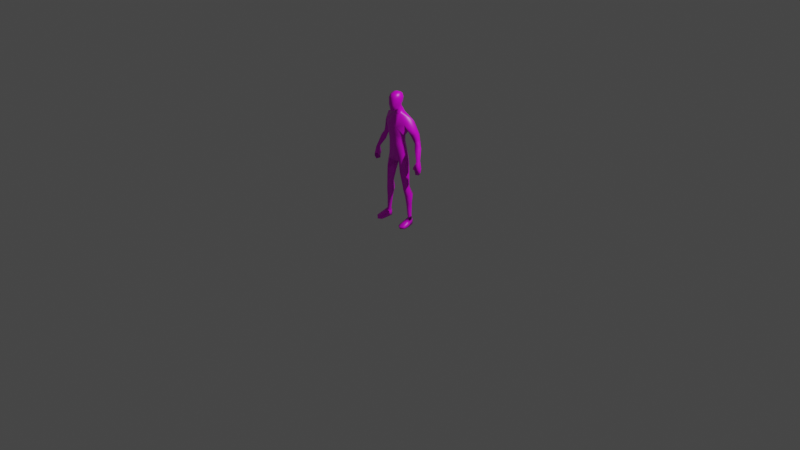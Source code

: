 # Source: agent3d-uv-map.blend  (saved by Blender 2.83.19; exported with 4.5.12 LTS)
import bpy
from mathutils import Matrix  # noqa: F401  (used for matrix-valued properties, if any)

bpy.ops.wm.read_factory_settings(use_empty=True)
scene = bpy.context.scene
scene.name = 'Scene'

# ---- collections
col_collection = bpy.data.collections.new('Collection'); scene.collection.children.link(col_collection)

# ---- images (referenced by path relative to the original .blend; pixels are not part of the script)
import os
ASSET_DIR = os.environ.get("B2B_ASSET_DIR", "")  # directory of the original .blend (textures are referenced by path, not embedded)
HERE = os.path.dirname(os.path.abspath(__file__))  # packed textures are extracted next to this script under _unpacked/

def load_image(name, relpath, width, height, colorspace="sRGB"):
    """Load a texture the original file referenced (path relative to the .blend, or extracted next to this script)."""
    p = next((c for c in (os.path.join(HERE, relpath), os.path.join(ASSET_DIR, relpath)) if relpath and os.path.exists(c)), "")
    if p:
        img = bpy.data.images.load(p, check_existing=True)
        img.name = name
    else:  # same state as the original file: an image datablock whose file is absent (Cycles renders it pink)
        img = bpy.data.images.new(name, width, height)
        img.source = "FILE"
        img.filepath = "//" + (relpath or name)
    img.colorspace_settings.name = colorspace
    return img
img_blender = load_image('Blender', 'Blender', 1024, 1024, 'sRGB')

# ---- materials (node trees are filled in below, after node groups)
mat_material_001 = bpy.data.materials.new('Material.001')
mat_material_001.use_transparent_shadow = False

# ---- material node trees
mat_material_001.use_nodes = True; mat_material_001.node_tree.nodes.clear()
_N = mat_material_001.node_tree.nodes; _L = mat_material_001.node_tree.links
n0 = _N.new('ShaderNodeBsdfPrincipled'); n0.name = 'Principled BSDF'; n0.location = (10, 300)
n0.distribution = 'GGX'
n0.subsurface_method = 'BURLEY'
n0.inputs[2].default_value = 0.4
n0.inputs[3].default_value = 1.45
n0.inputs[27].default_value = (0.0, 0.0, 0.0, 1.0)
n0.inputs[28].default_value = 1.0
n1 = _N.new('ShaderNodeOutputMaterial'); n1.name = 'Material Output'; n1.location = (300, 300)
n2 = _N.new('ShaderNodeTexImage'); n2.name = 'Image Texture'; n2.location = (-300, 600)
n2.image = img_blender
_L.new(n0.outputs[0], n1.inputs[0])
_L.new(n2.outputs[0], n0.inputs[0])
n1.is_active_output = True

# ---- world
world_world = bpy.data.worlds.new('World'); scene.world = world_world
world_world.use_nodes = True; world_world.node_tree.nodes.clear()
_N = world_world.node_tree.nodes; _L = world_world.node_tree.links
n0 = _N.new('ShaderNodeOutputWorld'); n0.name = 'World Output'; n0.location = (300, 300)
n1 = _N.new('ShaderNodeBackground'); n1.name = 'Background'; n1.location = (10, 300)
n1.inputs[0].default_value = (0.05088, 0.05088, 0.05088, 1.0)
_L.new(n1.outputs[0], n0.inputs[0])
n0.is_active_output = True
world_world.color = (0.05088, 0.05088, 0.05088)
world_world.use_sun_shadow = False
world_world.sun_shadow_jitter_overblur = 0.0

# ---- cameras
cam_camera = bpy.data.cameras.new('Camera')
cam_camera.clip_end = 100.0
cam_camera.ortho_scale = 7.314

# ---- lights
light_light = bpy.data.lights.new('Light', 'POINT')
light_light.transmission_factor = 0.0
light_light.energy = 1000.0
light_light.shadow_soft_size = 0.1
light_light.shadow_maximum_resolution = 0.006
light_light.use_absolute_resolution = True

# ---- meshes
me_cube_001_cube_003 = bpy.data.meshes.new('Cube.001_Cube.003')
me_cube_001_cube_003.from_pydata([(0.1221, 0.9959, -0.01768), (0.1826, 0.9552, 0.01573), (0.1312, 1.063, 0.05378), (0.04743, 1.001, -0.06749), (0.0, 1.171, -0.04278), (0.119, 1.062, -0.09085), (0.1251, -0.003485, -0.01462), (0.1506, -0.003485, -0.04511), (0.1736, -0.003485, -0.01368), (0.04296, 0.94, -0.04432), (0.1127, 0.94, 0.03544), (0.04425, 1.153, 0.03844), (0.04743, 1.035, 0.09066), (0.04425, 1.166, -0.03146), (0.1676, 1.12, -0.01624), (0.1463, 0.09427, -0.03303), (0.09874, 0.2169, -0.002503), (0.1368, 0.221, -0.0488), (0.0, 0.6621, -0.06749), (0.06521, 0.673, -0.06749), (0.0, 0.6396, 0.004865), (0.06521, 0.673, 0.06749), (0.0, 0.6621, 0.06749), (-0.307, 0.718, 0.01537), (-0.2875, 0.7201, -0.008425), (-0.2874, 0.7105, -0.01178), (0.2682, 0.7141, 0.02032), (0.2874, 0.7105, -0.01178), (0.2648, 0.7056, 0.02132), (0.2616, 0.6564, 0.02563), (0.2886, 0.6425, -0.02633), (0.2851, 0.6475, 0.06825), (0.2811, 0.5856, -0.005328), (0.3003, 0.581, 0.01924), (0.2802, 0.5897, 0.0492), (0.2674, 0.6556, 0.03952), (0.2845, 0.7131, 0.04847), (0.2539, 0.6615, 0.05204), (0.2462, 0.6596, 0.04152), (-0.1887, 0.952, -0.09404), (-0.1221, 0.9959, -0.01768), (-0.1503, 0.9323, -0.03374), (0.04478, 1.276, -0.006071), (0.05638, 1.256, 0.04294), (0.03656, 1.241, 0.007359), (0.2184, 0.8822, -0.002184), (0.2384, 0.9157, -0.0433), (0.2085, 0.9025, 0.002792), (0.0, 1.284, -0.03719), (-0.04004, 1.315, -0.0195), (0.0, 1.315, -0.0394), (0.124, -0.006158, 0.1232), (0.1992, -0.006158, 0.1155), (0.1636, -0.006158, 0.1457), (0.08896, 0.5637, -0.05703), (0.1323, 0.6925, 0.007081), (0.1501, 0.5769, 0.01623), (0.2081, 0.8135, -0.01687), (0.1957, 0.8689, -0.03551), (0.1602, 0.03843, 0.0757), (0.1991, 0.01673, 0.1166), (0.1959, 0.03404, 0.05833), (-0.04041, 1.204, -0.01205), (-0.04425, 1.166, -0.03146), (-0.03585, 1.348, 0.08184), (0.0, 1.376, 0.03324), (-0.04533, 1.361, 0.03324), (0.1534, 0.4089, 0.01585), (0.1118, 0.4165, -0.03429), (0.1538, 0.4224, 0.01648), (0.1736, 0.04414, -0.01149), (0.1736, 0.07048, -0.001611), (0.1529, 0.3953, 0.01522), (0.1132, 0.4022, 0.05666), (0.1146, 0.3878, 0.05572), (0.1503, 0.9323, -0.03374), (0.2848, 0.7222, 0.04391), (0.307, 0.718, 0.01537), (0.3041, 0.7283, 0.01516), (0.2483, 0.6354, 0.05145), (0.2512, 0.6335, 0.03502), (0.261, 0.6342, 0.04279), (0.07925, 0.2905, -0.002175), (0.1306, 0.3051, -0.06585), (0.2921, 0.613, -0.01669), (-0.2081, 0.8135, -0.01687), (-0.2682, 0.7141, 0.02032), (-0.01803, 1.188, 0.09748), (0.01803, 1.188, 0.09748), (0.0, 1.188, 0.1069), (0.1132, 0.4022, -0.03454), (0.1769, 0.3183, -0.000806), (0.1146, 0.3878, -0.03478), (-0.2848, 0.7222, 0.04391), (-0.3041, 0.7283, 0.01516), (0.2409, 0.8291, 0.02042), (-0.06521, 0.673, 0.06749), (-0.1038, 0.8516, 0.03123), (-0.1323, 0.6925, 0.007081), (-0.213, 0.8997, -0.08111), (-0.1831, 0.8865, -0.03502), (-0.2085, 0.9025, 0.002792), (-0.2209, 0.9749, -0.04458), (-0.2384, 0.9157, -0.0433), (0.08896, 0.5637, 0.07557), (0.1506, 0.06683, 0.02385), (0.1693, 0.09792, -0.001611), (0.1463, 0.09427, 0.02385), (-0.1118, 0.4165, -0.03429), (-0.1501, 0.5769, 0.01623), (-0.08896, 0.5637, -0.05703), (0.0, 1.001, -0.06749), (0.1208, -0.003485, 0.0622), (0.196, -0.003485, 0.05451), (0.1251, 0.06278, -0.002544), (0.1251, 0.03644, -0.01242), (0.1206, 0.03305, 0.06602), (-0.04296, 0.94, 0.09066), (-0.03849, 0.8516, 0.08645), (0.0, 0.8516, -0.04853), (-0.06521, 0.673, -0.06749), (-0.03849, 0.8516, -0.04853), (0.1306, 0.3051, 0.04284), (0.0721, 0.3795, 0.01373), (-0.1636, -0.006158, 0.1457), (-0.1991, 0.01673, 0.1166), (-0.1992, -0.006158, 0.1155), (-0.1506, 0.06683, -0.03303), (-0.1693, 0.09792, -0.001611), (-0.1463, 0.09427, -0.03303), (0.2899, 0.6185, 0.06133), (0.3216, 0.6474, 0.01629), (0.1368, 0.221, 0.03157), (0.1831, 0.8865, -0.03502), (0.03585, 1.348, 0.08184), (0.0, 1.315, 0.1107), (0.04004, 1.315, 0.09702), (-0.1118, 0.4165, 0.0576), (-0.1534, 0.4089, 0.01585), (-0.1132, 0.4022, 0.05666), (0.03849, 0.8516, -0.04853), (0.1038, 0.8516, 0.03123), (0.0, 0.8516, 0.08645), (-0.1826, 0.9552, 0.01573), (-0.2184, 0.8822, -0.002184), (0.03585, 1.351, -0.01002), (0.04533, 1.361, 0.03324), (0.04296, 0.94, 0.09066), (0.03849, 0.8516, 0.08645), (-0.0721, 0.3795, 0.01373), (-0.1132, 0.4022, -0.03454), (-0.06863, 0.3947, 0.01435), (-0.2461, 0.825, -0.06233), (-0.2451, 0.8929, -0.04281), (-0.2224, 0.8796, -0.07613), (0.243, 0.6341, 0.04418), (-0.1306, 0.3051, 0.04284), (-0.1529, 0.3953, 0.01522), (-0.1769, 0.3183, -0.000806), (0.0, 0.94, -0.04432), (0.06517, 0.41, 0.01497), (0.06863, 0.3947, 0.01435), (0.3201, 0.6122, 0.01847), (-0.02656, 0.542, 0.01405), (-0.08896, 0.5637, 0.07557), (0.02656, 0.542, 0.01405), (-0.06517, 0.41, 0.01497), (0.0, 1.167, 0.05573), (-0.04425, 1.153, 0.03844), (0.0, 1.148, 0.04976), (-0.3216, 0.6474, 0.01629), (-0.2845, 0.7131, 0.04847), (-0.04478, 1.276, -0.006071), (0.0, 1.258, -0.01527), (-0.03656, 1.241, 0.007359), (0.1506, 0.06683, -0.03303), (0.1506, 0.04049, -0.04291), (-0.2409, 0.8291, 0.02042), (0.2209, 0.9749, -0.04458), (0.0, 1.356, -0.0195), (0.04004, 1.315, -0.0195), (-0.2483, 0.6354, 0.05145), (-0.2462, 0.6596, 0.04152), (-0.2539, 0.6615, 0.05204), (-0.1957, 0.8689, -0.03551), (-0.196, -0.003485, 0.05451), (-0.1736, 0.04414, -0.01149), (-0.1736, -0.003485, -0.01368), (-0.1239, 0.01574, 0.1243), (-0.1634, 0.01472, 0.1467), (-0.1208, 0.09022, -0.002544), (-0.1506, 0.06683, 0.02385), (-0.1251, 0.06278, -0.002544), (0.1634, 0.01472, 0.1467), (0.1239, 0.01574, 0.1243), (0.1711, 0.2248, -0.001521), (0.03395, 1.246, 0.1021), (-0.0365, 1.207, 0.04274), (-0.04037, 1.18, 0.04059), (0.0, 1.244, 0.1136), (-0.1711, 0.2248, -0.001521), (-0.1306, 0.3051, -0.06585), (-0.1368, 0.221, -0.0488), (-0.1368, 0.221, 0.03157), (0.0, 1.035, 0.09066), (0.0, 0.94, 0.09066), (0.2461, 0.825, -0.06233), (0.2224, 0.8796, -0.07613), (-0.1602, 0.03843, 0.0757), (0.1208, 0.09022, -0.002544), (-0.2886, 0.6425, -0.02633), (0.0, 1.214, -0.02902), (0.04041, 1.204, -0.01205), (-0.03395, 1.246, 0.1021), (-0.05638, 1.256, 0.04294), (-0.2802, 0.5897, 0.0492), (-0.3201, 0.6122, 0.01847), (-0.3003, 0.581, 0.01924), (-0.04743, 1.035, 0.09066), (-0.1127, 0.94, 0.03544), (0.1118, 0.4165, 0.0576), (-0.1208, -0.003485, 0.0622), (-0.124, -0.006158, 0.1232), (0.0, 1.187, 0.06171), (0.0365, 1.207, 0.04274), (-0.05993, 1.315, 0.03324), (-0.03585, 1.351, -0.01002), (0.04037, 1.18, 0.04059), (0.2875, 0.7201, -0.008425), (-0.1146, 0.3878, 0.05572), (-0.1312, 1.063, 0.05378), (-0.04743, 1.001, -0.06749), (-0.1251, -0.003485, -0.01462), (-0.1506, -0.003485, -0.04511), (-0.119, 1.062, -0.09085), (-0.1676, 1.12, -0.01624), (-0.09874, 0.2169, -0.002503), (-0.2648, 0.7056, 0.02132), (-0.2616, 0.6564, 0.02563), (-0.2851, 0.6475, 0.06825), (-0.2811, 0.5856, -0.005328), (-0.2674, 0.6556, 0.03952), (0.1887, 0.952, -0.09404), (-0.04296, 0.94, -0.04432), (-0.1959, 0.03404, 0.05833), (-0.1736, 0.07048, -0.001611), (0.2789, 0.8407, -0.02504), (-0.2512, 0.6335, 0.03502), (-0.261, 0.6342, 0.04279), (0.213, 0.8997, -0.08111), (-0.2921, 0.613, -0.01669), (-0.2899, 0.6185, 0.06133), (-0.2789, 0.8407, -0.02504), (-0.1206, 0.03305, 0.06602), (-0.1146, 0.3878, -0.03478), (-0.1251, 0.03644, -0.01242), (-0.07925, 0.2905, -0.002175), (-0.1463, 0.09427, 0.02385), (-0.04004, 1.315, 0.09702), (0.2451, 0.8929, -0.04281), (-0.1506, 0.04049, -0.04291), (0.05993, 1.315, 0.03324), (-0.1538, 0.4224, 0.01648), (0.0, 1.356, 0.09083), (-0.243, 0.6341, 0.04418)], [], [(0, 1, 2), (3, 4, 5), (6, 7, 8), (9, 0, 10), (11, 12, 2), (5, 13, 14), (15, 16, 17), (10, 0, 2), (18, 19, 20), (20, 21, 22), (0, 3, 5), (23, 24, 25), (26, 27, 28), (29, 30, 31), (32, 33, 34), (35, 29, 31), (36, 37, 31), (29, 38, 28), (39, 40, 41), (42, 43, 44), (37, 35, 31), (45, 46, 47), (48, 49, 50), (51, 52, 53), (54, 55, 56), (57, 45, 58), (59, 60, 61), (62, 4, 63), (64, 65, 66), (67, 68, 69), (61, 70, 71), (72, 73, 74), (0, 75, 1), (76, 77, 78), (79, 80, 81), (17, 82, 83), (34, 84, 32), (24, 85, 86), (87, 88, 89), (72, 90, 67), (91, 92, 72), (23, 93, 94), (78, 95, 76), (96, 97, 98), (99, 41, 100), (101, 102, 103), (56, 21, 104), (105, 106, 107), (108, 109, 110), (9, 111, 3), (52, 112, 113), (54, 20, 19), (114, 71, 105), (115, 112, 116), (117, 97, 118), (119, 120, 121), (122, 123, 82), (124, 125, 126), (112, 8, 113), (127, 128, 129), (130, 131, 31), (132, 82, 16), (106, 132, 107), (17, 106, 15), (45, 133, 58), (134, 135, 136), (137, 138, 139), (55, 140, 141), (21, 142, 22), (101, 41, 143), (144, 100, 101), (145, 65, 146), (141, 147, 148), (149, 150, 151), (152, 153, 154), (38, 80, 155), (156, 157, 158), (140, 159, 9), (73, 160, 161), (84, 131, 162), (137, 163, 164), (68, 165, 54), (105, 61, 71), (29, 27, 30), (139, 166, 137), (167, 168, 169), (170, 171, 23), (28, 37, 36), (172, 173, 174), (12, 10, 2), (26, 95, 57), (115, 175, 176), (85, 144, 177), (178, 2, 1), (36, 26, 28), (179, 180, 50), (181, 182, 183), (154, 100, 184), (185, 186, 187), (124, 188, 189), (190, 191, 192), (193, 59, 194), (105, 114, 116), (153, 99, 154), (195, 122, 132), (43, 136, 196), (197, 62, 198), (196, 135, 199), (151, 108, 166), (200, 201, 202), (156, 200, 203), (115, 7, 6), (59, 116, 194), (74, 161, 123), (204, 117, 205), (206, 58, 207), (5, 4, 13), (189, 208, 125), (70, 175, 71), (12, 169, 204), (107, 16, 209), (20, 164, 163), (141, 9, 10), (82, 92, 83), (170, 25, 210), (37, 81, 35), (14, 11, 2), (211, 44, 212), (197, 213, 214), (215, 216, 217), (218, 219, 117), (69, 104, 220), (221, 188, 222), (223, 224, 88), (225, 226, 49), (48, 180, 42), (13, 227, 11), (224, 196, 88), (44, 43, 224), (228, 57, 206), (156, 149, 229), (4, 212, 13), (40, 230, 143), (231, 4, 111), (232, 187, 233), (42, 173, 48), (168, 230, 218), (234, 235, 63), (129, 236, 190), (219, 230, 40), (18, 20, 120), (20, 22, 96), (40, 234, 231), (228, 77, 27), (25, 86, 237), (238, 239, 210), (240, 215, 217), (241, 239, 238), (171, 239, 183), (238, 237, 182), (242, 0, 5), (40, 243, 219), (183, 239, 241), (144, 103, 153), (244, 191, 245), (222, 124, 126), (110, 98, 120), (198, 63, 168), (208, 244, 125), (246, 45, 95), (65, 134, 146), (138, 108, 150), (186, 244, 245), (139, 157, 229), (40, 143, 41), (86, 171, 237), (247, 181, 248), (207, 133, 249), (215, 250, 251), (24, 252, 152), (178, 5, 14), (191, 208, 253), (157, 150, 254), (252, 144, 153), (210, 251, 250), (94, 177, 252), (21, 141, 148), (249, 75, 242), (47, 178, 1), (242, 46, 249), (191, 128, 245), (68, 56, 69), (121, 159, 119), (205, 118, 142), (110, 20, 163), (245, 192, 191), (233, 255, 232), (243, 111, 159), (19, 119, 140), (217, 250, 240), (53, 60, 193), (230, 102, 143), (175, 106, 71), (251, 170, 216), (203, 256, 156), (203, 128, 257), (128, 202, 129), (103, 39, 99), (135, 64, 258), (67, 220, 73), (98, 121, 120), (142, 96, 22), (47, 75, 133), (109, 96, 98), (226, 65, 179), (126, 221, 222), (123, 90, 92), (206, 259, 246), (238, 25, 237), (122, 72, 74), (205, 148, 147), (187, 260, 233), (221, 187, 232), (220, 165, 160), (108, 163, 166), (102, 234, 39), (182, 247, 238), (8, 176, 70), (11, 167, 169), (131, 36, 31), (183, 237, 171), (235, 168, 63), (225, 64, 66), (86, 177, 93), (255, 127, 192), (88, 199, 89), (250, 170, 210), (130, 30, 84), (49, 179, 50), (79, 38, 155), (202, 256, 236), (113, 70, 61), (53, 194, 51), (105, 209, 114), (81, 29, 35), (191, 253, 192), (249, 259, 207), (113, 60, 52), (214, 258, 225), (212, 224, 227), (213, 135, 258), (161, 68, 90), (83, 195, 17), (125, 185, 126), (255, 221, 232), (208, 188, 253), (229, 151, 139), (204, 147, 12), (152, 184, 85), (234, 63, 4), (238, 248, 241), (186, 127, 260), (218, 169, 168), (257, 236, 203), (104, 20, 165), (97, 243, 121), (256, 254, 149), (131, 27, 77), (248, 183, 241), (172, 225, 49), (174, 211, 62), (223, 198, 167), (34, 162, 130), (261, 134, 136), (164, 262, 137), (194, 112, 51), (223, 87, 197), (145, 261, 180), (87, 199, 213), (227, 223, 167), (214, 172, 174), (228, 246, 78), (84, 33, 32), (158, 254, 201), (3, 111, 4), (105, 116, 59), (116, 114, 115), (42, 180, 261), (231, 234, 4), (255, 192, 253), (174, 197, 214), (114, 15, 175), (192, 129, 190), (9, 3, 0), (15, 209, 16), (23, 94, 24), (26, 228, 27), (39, 234, 40), (42, 261, 43), (45, 259, 46), (48, 172, 49), (54, 19, 55), (57, 95, 45), (62, 211, 4), (64, 263, 65), (67, 90, 68), (72, 67, 73), (76, 36, 77), (79, 155, 80), (17, 16, 82), (34, 130, 84), (24, 152, 85), (87, 223, 88), (72, 92, 90), (91, 83, 92), (23, 171, 93), (78, 246, 95), (96, 118, 97), (99, 39, 41), (101, 143, 102), (56, 55, 21), (105, 71, 106), (108, 262, 109), (9, 159, 111), (52, 51, 112), (54, 165, 20), (114, 175, 71), (115, 6, 112), (117, 219, 97), (119, 18, 120), (122, 74, 123), (124, 189, 125), (112, 6, 8), (127, 245, 128), (130, 162, 131), (132, 122, 82), (106, 195, 132), (17, 195, 106), (45, 47, 133), (134, 263, 135), (137, 262, 138), (55, 19, 140), (21, 148, 142), (101, 100, 41), (144, 184, 100), (145, 179, 65), (141, 10, 147), (149, 254, 150), (152, 252, 153), (38, 29, 80), (156, 229, 157), (140, 119, 159), (73, 220, 160), (84, 30, 131), (137, 166, 163), (68, 160, 165), (105, 59, 61), (29, 28, 27), (139, 151, 166), (167, 198, 168), (170, 239, 171), (28, 38, 37), (172, 48, 173), (12, 147, 10), (26, 76, 95), (115, 114, 175), (85, 184, 144), (178, 14, 2), (36, 76, 26), (179, 145, 180), (181, 264, 182), (154, 99, 100), (185, 244, 186), (124, 222, 188), (190, 257, 191), (193, 60, 59), (153, 103, 99), (195, 91, 122), (43, 261, 136), (197, 174, 62), (196, 136, 135), (151, 150, 108), (200, 158, 201), (156, 158, 200), (115, 176, 7), (74, 73, 161), (204, 218, 117), (206, 57, 58), (189, 188, 208), (70, 176, 175), (12, 11, 169), (107, 132, 16), (20, 96, 164), (141, 140, 9), (82, 123, 92), (170, 23, 25), (37, 79, 81), (14, 13, 11), (211, 173, 44), (197, 87, 213), (215, 251, 216), (218, 230, 219), (69, 56, 104), (221, 253, 188), (225, 66, 226), (48, 50, 180), (13, 212, 227), (224, 43, 196), (228, 26, 57), (156, 256, 149), (4, 211, 212), (42, 44, 173), (129, 202, 236), (228, 78, 77), (25, 24, 86), (242, 75, 0), (40, 231, 243), (144, 101, 103), (244, 208, 191), (110, 109, 98), (198, 62, 63), (246, 259, 45), (65, 263, 134), (138, 262, 108), (139, 138, 157), (86, 93, 171), (247, 264, 181), (207, 58, 133), (215, 240, 250), (24, 94, 252), (178, 242, 5), (157, 138, 150), (252, 177, 144), (210, 239, 251), (94, 93, 177), (21, 55, 141), (249, 133, 75), (47, 46, 178), (242, 178, 46), (191, 257, 128), (68, 54, 56), (121, 243, 159), (205, 117, 118), (110, 120, 20), (245, 127, 192), (233, 260, 255), (243, 231, 111), (19, 18, 119), (217, 216, 250), (53, 52, 60), (230, 235, 102), (175, 15, 106), (251, 239, 170), (203, 236, 256), (203, 200, 128), (128, 200, 202), (103, 102, 39), (135, 263, 64), (67, 69, 220), (98, 97, 121), (142, 118, 96), (47, 1, 75), (109, 164, 96), (226, 66, 65), (126, 185, 221), (123, 161, 90), (206, 207, 259), (238, 210, 25), (122, 91, 72), (205, 142, 148), (187, 186, 260), (221, 185, 187), (220, 104, 165), (108, 110, 163), (102, 235, 234), (182, 264, 247), (8, 7, 176), (11, 227, 167), (131, 77, 36), (183, 182, 237), (235, 230, 168), (225, 258, 64), (86, 85, 177), (255, 260, 127), (88, 196, 199), (250, 216, 170), (130, 31, 30), (49, 226, 179), (79, 37, 38), (202, 201, 256), (113, 8, 70), (53, 193, 194), (105, 107, 209), (81, 80, 29), (249, 46, 259), (113, 61, 60), (214, 213, 258), (212, 44, 224), (213, 199, 135), (161, 160, 68), (83, 91, 195), (125, 244, 185), (255, 253, 221), (229, 149, 151), (204, 205, 147), (152, 154, 184), (238, 247, 248), (186, 245, 127), (218, 204, 169), (257, 190, 236), (104, 21, 20), (97, 219, 243), (256, 201, 254), (131, 30, 27), (248, 181, 183), (174, 173, 211), (223, 197, 198), (34, 33, 162), (261, 146, 134), (164, 109, 262), (194, 116, 112), (145, 146, 261), (87, 89, 199), (227, 224, 223), (214, 225, 172), (228, 206, 246), (84, 162, 33), (158, 157, 254), (114, 209, 15), (192, 127, 129)])
me_cube_001_cube_003.polygons.foreach_set('use_smooth', [True] * 530)
_uv = me_cube_001_cube_003.uv_layers.new(name='UVMap')
_uv.uv.foreach_set('vector', [0.7188, 0.4688, 0.7812, 0.3906, 0.7812, 0.4688, 0.5469, 0.8438, 0.5, 0.75, 0.5938, 0.7812, 0.9062, 0.0625, 0.8906, 0.04688, 0.9062, 0.03125, 0.6719, 0.6094, 0.625, 0.6562, 0.5938, 0.6094, 0.5312, 0.7188, 0.5469, 0.6562, 0.5938, 0.6562, 0.5938, 0.7812, 0.5312, 0.75, 0.5938, 0.7188, 0.6406, 0.1719, 0.6875, 0.2578, 0.6406, 0.2578, 0.5938, 0.6094, 0.625, 0.6562, 0.5938, 0.6562, 0.6875, 0.4844, 0.6406, 0.4844, 0.6875, 0.4688, 0.5, 0.4688, 0.5469, 0.4844, 0.5, 0.4844, 0.5938, 0.8438, 0.5469, 0.8438, 0.5938, 0.7812, 0.1562, 0.1875, 0.09375, 0.2031, 0.09375, 0.1875, 0.9688, 0.2031, 0.9062, 0.1875, 0.9688, 0.1875, 0.6328, 0.1328, 0.625, 0.125, 0.6562, 0.125, 0.625, 0.09375, 0.6406, 0.08594, 0.6562, 0.09375, 0.6406, 0.1328, 0.6328, 0.1328, 0.6562, 0.125, 0.7812, 0.1875, 0.75, 0.125, 0.7812, 0.125, 0.9375, 0.125, 0.9688, 0.125, 0.9688, 0.1875, 0.09375, 0.3906, 0.03125, 0.4688, 0.03125, 0.3906, 0.2812, 0.6406, 0.2344, 0.6406, 0.2812, 0.5938, 0.6562, 0.1328, 0.6406, 0.1328, 0.6562, 0.125, 0.7812, 0.3125, 0.8438, 0.3281, 0.7812, 0.3281, 0.2344, 0.8125, 0.1719, 0.8438, 0.1719, 0.8125, 0.9688, 0.0625, 0.9688, 0.03125, 0.9844, 0.04688, 0.6406, 0.4375, 0.5938, 0.4844, 0.5938, 0.4375, 0.7188, 0.2656, 0.7812, 0.3125, 0.7188, 0.3125, 0.5469, 0.1094, 0.5938, 0.0625, 0.5938, 0.1094, 0.3164, 0.8438, 0.3438, 0.8125, 0.3438, 0.8438, 0.03125, 0.8438, 0.07812, 0.8125, 0.07812, 0.8438, 0.5938, 0.3672, 0.6406, 0.375, 0.5938, 0.375, 0.6406, 0.0625, 0.6875, 0.04688, 0.6875, 0.0625, 0.5938, 0.3594, 0.5469, 0.3672, 0.5469, 0.3594, 0.7188, 0.4688, 0.7188, 0.3906, 0.7812, 0.3906, 0.7812, 0.2031, 0.8438, 0.1875, 0.8438, 0.2031, 0.6797, 0.09375, 0.6875, 0.1016, 0.6797, 0.1016, 0.6406, 0.2578, 0.6875, 0.3125, 0.6406, 0.3125, 0.6562, 0.09375, 0.625, 0.1094, 0.625, 0.09375, 0.09375, 0.2031, 0.03125, 0.2656, 0.03125, 0.2031, 0.1406, 0.5625, 0.1719, 0.5625, 0.1562, 0.5703, 0.5938, 0.3594, 0.6406, 0.3672, 0.5938, 0.3672, 0.5938, 0.3125, 0.6406, 0.3594, 0.5938, 0.3594, 0.1562, 0.1875, 0.2188, 0.2031, 0.1562, 0.2031, 0.8438, 0.2031, 0.7812, 0.2656, 0.7812, 0.2031, 0.4531, 0.4844, 0.4062, 0.5625, 0.4062, 0.4844, 0.09375, 0.3281, 0.03125, 0.3906, 0.03125, 0.3281, 0.2188, 0.3281, 0.1562, 0.3906, 0.1562, 0.3281, 0.5938, 0.4375, 0.5469, 0.4844, 0.5469, 0.4375, 0.5469, 0.1562, 0.5938, 0.1719, 0.5469, 0.1719, 0.3594, 0.375, 0.4062, 0.4375, 0.3594, 0.4375, 0.6719, 0.6094, 0.6875, 0.6562, 0.6719, 0.6562, 0.9688, 0.03125, 0.9375, 0.0625, 0.9375, 0.03125, 0.6406, 0.4375, 0.6875, 0.4688, 0.6406, 0.4844, 0.9688, 0.1016, 1.0, 0.07031, 1.0, 0.1016, 0.7812, 0.04688, 0.8281, 0.03125, 0.8281, 0.0625, 0.4531, 0.6094, 0.4062, 0.5625, 0.4531, 0.5625, 0.3125, 0.5625, 0.3594, 0.4844, 0.3281, 0.5625, 0.5469, 0.3125, 0.5, 0.3594, 0.5, 0.3125, 0.4531, 0.03125, 0.4062, 0.0625, 0.4062, 0.03125, 0.9375, 0.0625, 0.9062, 0.03125, 0.9375, 0.03125, 0.3594, 0.1562, 0.4062, 0.1719, 0.3594, 0.1719, 0.7812, 0.1094, 0.8438, 0.125, 0.7812, 0.125, 0.5469, 0.2578, 0.5, 0.3125, 0.5, 0.2578, 0.5938, 0.1719, 0.5469, 0.2578, 0.5469, 0.1719, 0.6406, 0.2578, 0.5938, 0.1719, 0.6406, 0.1719, 0.7812, 0.3125, 0.7188, 0.3281, 0.7188, 0.3125, 0.1875, 0.75, 0.1562, 0.7031, 0.1875, 0.7031, 0.4531, 0.375, 0.4062, 0.3672, 0.4531, 0.3672, 0.5938, 0.4844, 0.6719, 0.5625, 0.5938, 0.5625, 0.5469, 0.4844, 0.5, 0.5625, 0.5, 0.4844, 0.2188, 0.3281, 0.2812, 0.3906, 0.2188, 0.3906, 0.2188, 0.3125, 0.2812, 0.3281, 0.2188, 0.3281, 0.125, 0.7812, 0.07812, 0.8125, 0.07812, 0.7812, 0.5938, 0.5625, 0.5469, 0.6094, 0.5469, 0.5625, 0.3125, 0.3594, 0.3594, 0.3672, 0.3125, 0.3672, 0.09375, 0.2656, 0.1562, 0.3125, 0.09375, 0.3125, 0.9688, 0.125, 0.9375, 0.1094, 0.9688, 0.1094, 0.4531, 0.3125, 0.4062, 0.3594, 0.4062, 0.3125, 0.6719, 0.5625, 0.6875, 0.6094, 0.6719, 0.6094, 0.5469, 0.3672, 0.5, 0.375, 0.5, 0.3672, 0.9062, 0.1094, 0.8438, 0.125, 0.8438, 0.1094, 0.4531, 0.375, 0.5, 0.4375, 0.4531, 0.4375, 0.6406, 0.375, 0.6875, 0.4375, 0.6406, 0.4375, 0.5469, 0.1562, 0.5938, 0.1094, 0.5938, 0.1562, 0.9375, 0.125, 0.9062, 0.1875, 0.9062, 0.125, 0.4531, 0.3672, 0.5, 0.375, 0.4531, 0.375, 0.1562, 0.5156, 0.125, 0.5, 0.1562, 0.5, 0.1562, 0.125, 0.2188, 0.1875, 0.1562, 0.1875, 0.7188, 0.1875, 0.75, 0.125, 0.7812, 0.1875, 0.2344, 0.8438, 0.2812, 0.8125, 0.2812, 0.8438, 0.5469, 0.6562, 0.5938, 0.6094, 0.5938, 0.6562, 0.7188, 0.2031, 0.7812, 0.2656, 0.7188, 0.2656, 0.7812, 0.04688, 0.7344, 0.0625, 0.7344, 0.04688, 0.2812, 0.2656, 0.2188, 0.3125, 0.2188, 0.2656, 0.8438, 0.3906, 0.7812, 0.4688, 0.7812, 0.3906, 0.7812, 0.1875, 0.7188, 0.2031, 0.7188, 0.1875, 0.125, 0.8125, 0.1719, 0.7812, 0.1719, 0.8125, 0.25, 0.09375, 0.2812, 0.125, 0.25, 0.125, 0.09375, 0.3125, 0.03125, 0.3281, 0.03125, 0.3125, 0.3594, 0.03125, 0.3125, 0.04688, 0.3125, 0.03125, 0.4531, 0.03125, 0.5, 0.0625, 0.4531, 0.0625, 0.5, 0.1719, 0.4531, 0.1562, 0.5, 0.1562, 0.5469, 0.0625, 0.5469, 0.1094, 0.5, 0.0625, 0.5469, 0.1562, 0.5, 0.1562, 0.5, 0.1094, 0.1562, 0.3125, 0.09375, 0.3281, 0.09375, 0.3125, 0.5938, 0.2578, 0.5469, 0.3125, 0.5469, 0.2578, 0.2344, 0.6406, 0.1875, 0.7031, 0.1875, 0.6406, 0.125, 0.5625, 0.09375, 0.5312, 0.125, 0.5312, 0.1875, 0.6406, 0.1562, 0.7031, 0.1562, 0.6406, 0.3125, 0.3672, 0.3594, 0.375, 0.3125, 0.375, 0.4062, 0.2578, 0.3594, 0.3125, 0.3594, 0.2578, 0.4531, 0.3125, 0.4062, 0.2578, 0.4531, 0.2578, 0.7812, 0.04688, 0.7344, 0.03125, 0.7812, 0.03125, 0.5469, 0.1094, 0.5, 0.1094, 0.5, 0.0625, 0.5469, 0.3594, 0.5, 0.3672, 0.5, 0.3594, 0.5, 0.6562, 0.4531, 0.6094, 0.5, 0.6094, 0.9062, 0.2656, 0.9688, 0.3125, 0.9062, 0.3125, 0.5938, 0.7812, 0.5, 0.75, 0.5312, 0.75, 0.4531, 0.0625, 0.4531, 0.1094, 0.4062, 0.0625, 0.6875, 0.04688, 0.7344, 0.0625, 0.6875, 0.0625, 0.5469, 0.6562, 0.5, 0.7188, 0.5, 0.6562, 0.5469, 0.1719, 0.5, 0.2578, 0.5, 0.1719, 0.5, 0.4688, 0.4531, 0.4375, 0.5, 0.4375, 0.5938, 0.5625, 0.6719, 0.6094, 0.5938, 0.6094, 0.6875, 0.3125, 0.6406, 0.3594, 0.6406, 0.3125, 0.1562, 0.125, 0.09375, 0.1875, 0.09375, 0.125, 0.6719, 0.1172, 0.6797, 0.1016, 0.6797, 0.1172, 0.5938, 0.7188, 0.5312, 0.7188, 0.5938, 0.6562, 0.3164, 0.8125, 0.2812, 0.7812, 0.3164, 0.7812, 0.07812, 0.5938, 0.125, 0.6406, 0.07812, 0.6406, 0.2188, 0.09375, 0.1562, 0.1094, 0.1562, 0.09375, 0.4531, 0.6562, 0.4062, 0.6094, 0.4531, 0.6094, 0.5938, 0.375, 0.5469, 0.4375, 0.5469, 0.375, 0.1719, 0.03125, 0.125, 0.0625, 0.125, 0.03125, 0.1562, 0.5312, 0.1875, 0.5625, 0.1719, 0.5625, 0.07812, 0.7031, 0.03125, 0.75, 0.03125, 0.7031, 0.2344, 0.8125, 0.1719, 0.7812, 0.2344, 0.7812, 0.2188, 0.5, 0.1875, 0.5312, 0.1875, 0.5, 0.2344, 0.5938, 0.1875, 0.6406, 0.1719, 0.5938, 0.2812, 0.5938, 0.2344, 0.6406, 0.2344, 0.5938, 0.9062, 0.2031, 0.9688, 0.2656, 0.9062, 0.2656, 0.4531, 0.3125, 0.5, 0.3594, 0.4531, 0.3594, 0.3438, 0.8125, 0.3164, 0.7812, 0.3438, 0.7812, 0.2812, 0.4688, 0.2188, 0.4688, 0.2188, 0.3906, 0.4531, 0.8438, 0.5, 0.75, 0.5, 0.8438, 0.09375, 0.0625, 0.09375, 0.03125, 0.1094, 0.04688, 0.2344, 0.7812, 0.2812, 0.8125, 0.2344, 0.8125, 0.4688, 0.7188, 0.4062, 0.6562, 0.4531, 0.6562, 0.4062, 0.7812, 0.4062, 0.7188, 0.4688, 0.75, 0.3594, 0.1719, 0.3125, 0.2578, 0.3125, 0.1719, 0.4062, 0.6094, 0.4062, 0.6562, 0.375, 0.6562, 0.3125, 0.4844, 0.3125, 0.4688, 0.3594, 0.4844, 0.5, 0.4688, 0.5, 0.4844, 0.4531, 0.4844, 0.4062, 0.8438, 0.4062, 0.7812, 0.4531, 0.8438, 0.9062, 0.2031, 0.8438, 0.1875, 0.9062, 0.1875, 0.09375, 0.1875, 0.03125, 0.2031, 0.03125, 0.1875, 0.3672, 0.1328, 0.3438, 0.125, 0.375, 0.125, 0.375, 0.09375, 0.3438, 0.09375, 0.3594, 0.08594, 0.3594, 0.1328, 0.3438, 0.125, 0.3672, 0.1328, 0.2188, 0.1875, 0.2188, 0.125, 0.25, 0.125, 0.0625, 0.125, 0.03125, 0.1875, 0.03125, 0.125, 0.9062, 0.3906, 0.9688, 0.4688, 0.9062, 0.4688, 0.375, 0.6562, 0.3281, 0.6094, 0.4062, 0.6094, 0.3438, 0.1328, 0.3438, 0.125, 0.3594, 0.1328, 0.2188, 0.3125, 0.1562, 0.3281, 0.1562, 0.3125, 0.4062, 0.1094, 0.4531, 0.1562, 0.4062, 0.1562, 0.03125, 0.0625, 0.01562, 0.04688, 0.03125, 0.03125, 0.3594, 0.4375, 0.4062, 0.4844, 0.3594, 0.4844, 0.125, 0.5312, 0.09375, 0.5, 0.125, 0.5, 0.4531, 0.1094, 0.4062, 0.1094, 0.4062, 0.0625, 0.8438, 0.2656, 0.7812, 0.3125, 0.7812, 0.2656, 0.07812, 0.8125, 0.03125, 0.7812, 0.07812, 0.7812, 0.4062, 0.3672, 0.3594, 0.375, 0.3594, 0.3672, 0.3125, 0.04688, 0.3594, 0.0625, 0.3125, 0.0625, 0.4531, 0.3672, 0.4062, 0.3594, 0.4531, 0.3594, 0.2812, 0.4688, 0.2188, 0.3906, 0.2812, 0.3906, 0.2812, 0.2031, 0.2188, 0.1875, 0.2812, 0.1875, 0.3125, 0.1016, 0.3203, 0.09375, 0.3203, 0.1016, 0.9062, 0.3125, 0.9688, 0.3281, 0.9062, 0.3281, 0.3438, 0.09375, 0.375, 0.1094, 0.3438, 0.1094, 0.09375, 0.2031, 0.1562, 0.2656, 0.09375, 0.2656, 0.8438, 0.3906, 0.9062, 0.4688, 0.8438, 0.4688, 0.4531, 0.1562, 0.4531, 0.1094, 0.5, 0.1094, 0.4062, 0.3594, 0.3594, 0.3672, 0.3594, 0.3594, 0.1562, 0.2656, 0.2188, 0.3125, 0.1562, 0.3125, 0.375, 0.125, 0.3438, 0.1094, 0.375, 0.1094, 0.1562, 0.2031, 0.2188, 0.2656, 0.1562, 0.2656, 0.5469, 0.4844, 0.5938, 0.5625, 0.5469, 0.5625, 0.9062, 0.3281, 0.9688, 0.3906, 0.9062, 0.3906, 0.7812, 0.3281, 0.8438, 0.3906, 0.7812, 0.3906, 0.9062, 0.3906, 0.8438, 0.3281, 0.9062, 0.3281, 0.4531, 0.1562, 0.4062, 0.1719, 0.4062, 0.1562, 0.6406, 0.375, 0.5938, 0.4375, 0.5938, 0.375, 0.3281, 0.5625, 0.3125, 0.6094, 0.3125, 0.5625, 0.5, 0.6094, 0.4531, 0.5625, 0.5, 0.5625, 0.3594, 0.4375, 0.3125, 0.4688, 0.3125, 0.4375, 0.03125, 0.1016, 0.0, 0.07031, 0.03125, 0.07031, 0.2656, 0.03125, 0.2188, 0.04688, 0.2188, 0.03125, 0.3281, 0.6094, 0.3125, 0.6562, 0.3125, 0.6094, 0.6406, 0.4844, 0.6875, 0.5625, 0.6719, 0.5625, 0.1562, 0.09375, 0.09375, 0.1094, 0.09375, 0.09375, 0.5469, 0.03125, 0.5938, 0.0625, 0.5469, 0.0625, 0.2188, 0.4688, 0.1562, 0.3906, 0.2188, 0.3906, 0.6406, 0.1562, 0.5938, 0.1719, 0.5938, 0.1562, 0.2188, 0.1094, 0.1562, 0.125, 0.1562, 0.1094, 0.4531, 0.2578, 0.5, 0.3125, 0.4531, 0.3125, 0.4531, 0.2578, 0.4062, 0.1719, 0.4531, 0.1719, 0.4062, 0.1719, 0.3594, 0.2578, 0.3594, 0.1719, 0.1562, 0.3281, 0.09375, 0.3906, 0.09375, 0.3281, 0.1562, 0.7031, 0.125, 0.75, 0.125, 0.7031, 0.5938, 0.3672, 0.5469, 0.375, 0.5469, 0.3672, 0.4062, 0.4844, 0.3281, 0.5625, 0.3594, 0.4844, 0.5, 0.5625, 0.4531, 0.4844, 0.5, 0.4844, 0.7812, 0.3281, 0.7188, 0.3906, 0.7188, 0.3281, 0.4062, 0.4375, 0.4531, 0.4844, 0.4062, 0.4844, 0.125, 0.8438, 0.07812, 0.8125, 0.125, 0.8125, 0.03125, 0.03125, 0.0625, 0.0625, 0.03125, 0.0625, 0.6875, 0.3594, 0.6406, 0.3672, 0.6406, 0.3594, 0.9062, 0.2656, 0.8438, 0.3125, 0.8438, 0.2656, 0.0625, 0.125, 0.09375, 0.1875, 0.03125, 0.1875, 0.5469, 0.3125, 0.5938, 0.3594, 0.5469, 0.3594, 0.5, 0.6094, 0.5469, 0.5625, 0.5469, 0.6094, 0.3125, 0.03125, 0.2656, 0.04688, 0.2656, 0.03125, 0.0625, 0.0625, 0.09375, 0.03125, 0.09375, 0.0625, 0.5469, 0.375, 0.5, 0.4375, 0.5, 0.375, 0.3594, 0.375, 0.3125, 0.4375, 0.3125, 0.375, 0.1562, 0.3906, 0.09375, 0.4688, 0.09375, 0.3906, 0.03125, 0.125, 0.0625, 0.1094, 0.0625, 0.125, 0.6875, 0.03125, 0.7344, 0.04688, 0.6875, 0.04688, 0.1875, 0.5, 0.1562, 0.5156, 0.1562, 0.5, 0.8438, 0.125, 0.7812, 0.1875, 0.7812, 0.125, 0.25, 0.125, 0.2812, 0.1875, 0.2188, 0.1875, 0.4062, 0.7188, 0.4688, 0.7188, 0.4688, 0.75, 0.07812, 0.7031, 0.125, 0.75, 0.07812, 0.75, 0.2812, 0.2031, 0.2188, 0.2656, 0.2188, 0.2031, 0.2188, 0.04688, 0.2656, 0.0625, 0.2188, 0.0625, 0.1719, 0.5938, 0.1562, 0.6406, 0.1562, 0.5938, 0.09375, 0.1094, 0.1562, 0.125, 0.09375, 0.125, 0.6562, 0.1094, 0.625, 0.125, 0.625, 0.1094, 0.1719, 0.8438, 0.125, 0.8125, 0.1719, 0.8125, 0.75, 0.09375, 0.7188, 0.125, 0.7188, 0.09375, 0.3594, 0.2578, 0.3125, 0.3125, 0.3125, 0.2578, 0.6406, 0.03125, 0.6875, 0.04688, 0.6406, 0.0625, 0.5469, 0.03125, 0.5, 0.0625, 0.5, 0.03125, 0.5469, 0.1562, 0.5, 0.1719, 0.5, 0.1562, 0.6797, 0.1016, 0.6875, 0.1172, 0.6797, 0.1172, 0.4531, 0.1562, 0.5, 0.1094, 0.5, 0.1562, 0.9062, 0.3281, 0.8438, 0.3125, 0.9062, 0.3125, 0.6406, 0.03125, 0.5938, 0.0625, 0.5938, 0.03125, 0.07812, 0.6406, 0.125, 0.7031, 0.07812, 0.7031, 0.2188, 0.5312, 0.1875, 0.5625, 0.1875, 0.5312, 0.125, 0.6406, 0.1562, 0.7031, 0.125, 0.7031, 0.6875, 0.3672, 0.6406, 0.375, 0.6406, 0.3672, 0.6406, 0.3125, 0.5938, 0.2578, 0.6406, 0.2578, 0.4062, 0.0625, 0.3594, 0.03125, 0.4062, 0.03125, 0.2188, 0.04688, 0.1719, 0.03125, 0.2188, 0.03125, 0.4531, 0.1094, 0.5, 0.0625, 0.5, 0.1094, 0.4531, 0.3594, 0.5, 0.3672, 0.4531, 0.3672, 0.5, 0.6562, 0.5469, 0.6094, 0.5469, 0.6562, 0.09375, 0.2656, 0.03125, 0.3125, 0.03125, 0.2656, 0.4062, 0.7812, 0.4688, 0.75, 0.5, 0.75, 0.3125, 0.1172, 0.3203, 0.1016, 0.3203, 0.1172, 0.3125, 0.04688, 0.2656, 0.0625, 0.2656, 0.04688, 0.4531, 0.6562, 0.5, 0.7188, 0.4688, 0.7188, 0.4531, 0.1719, 0.5, 0.2578, 0.4531, 0.2578, 0.5469, 0.4375, 0.5, 0.4688, 0.5, 0.4375, 0.4062, 0.5625, 0.3281, 0.6094, 0.3281, 0.5625, 0.3125, 0.3125, 0.3594, 0.3594, 0.3125, 0.3594, 0.8438, 0.125, 0.9062, 0.1875, 0.8438, 0.1875, 0.3203, 0.1016, 0.3281, 0.1172, 0.3203, 0.1172, 0.03125, 0.6406, 0.07812, 0.7031, 0.03125, 0.7031, 0.2812, 0.8438, 0.3164, 0.8125, 0.3164, 0.8438, 0.1562, 0.5312, 0.125, 0.5312, 0.1562, 0.5156, 0.7812, 0.09375, 0.8438, 0.1094, 0.7812, 0.1094, 0.2344, 0.7031, 0.1875, 0.75, 0.1875, 0.7031, 0.4531, 0.4375, 0.4062, 0.375, 0.4531, 0.375, 0.875, 0.0625, 0.8281, 0.03125, 0.875, 0.03125, 0.1562, 0.5312, 0.1406, 0.5625, 0.125, 0.5625, 0.2812, 0.75, 0.2344, 0.7031, 0.2812, 0.7031, 0.1406, 0.5938, 0.1562, 0.6406, 0.125, 0.6406, 0.1875, 0.5312, 0.1562, 0.5312, 0.1562, 0.5156, 0.07812, 0.6406, 0.03125, 0.6406, 0.03125, 0.5938, 0.9062, 0.2031, 0.8438, 0.2656, 0.8438, 0.2031, 0.9062, 0.1094, 0.8438, 0.09375, 0.9062, 0.09375, 0.4062, 0.3125, 0.3594, 0.3594, 0.3594, 0.3125, 0.5469, 0.8438, 0.5, 0.8438, 0.5, 0.75, 0.5469, 0.1562, 0.5, 0.1094, 0.5469, 0.1094, 0.8281, 0.0625, 0.7812, 0.0625, 0.7812, 0.04688, 0.2812, 0.6406, 0.2812, 0.7031, 0.2344, 0.7031, 0.4531, 0.8438, 0.4062, 0.7812, 0.5, 0.75, 0.2188, 0.04688, 0.2188, 0.0625, 0.1719, 0.0625, 0.03125, 0.5938, 0.07812, 0.5938, 0.07812, 0.6406, 0.6875, 0.1562, 0.6406, 0.1719, 0.6406, 0.1562, 0.3125, 0.1562, 0.3594, 0.1719, 0.3125, 0.1719, 0.6719, 0.6094, 0.6719, 0.6562, 0.625, 0.6562, 0.6406, 0.1719, 0.6875, 0.1719, 0.6875, 0.2578, 0.1562, 0.1875, 0.1562, 0.2031, 0.09375, 0.2031, 0.9688, 0.2031, 0.9062, 0.2031, 0.9062, 0.1875, 0.09375, 0.3906, 0.09375, 0.4688, 0.03125, 0.4688, 0.2812, 0.6406, 0.2344, 0.7031, 0.2344, 0.6406, 0.7812, 0.3125, 0.8438, 0.3125, 0.8438, 0.3281, 0.2344, 0.8125, 0.2344, 0.8438, 0.1719, 0.8438, 0.6406, 0.4375, 0.6406, 0.4844, 0.5938, 0.4844, 0.7188, 0.2656, 0.7812, 0.2656, 0.7812, 0.3125, 0.3164, 0.8438, 0.3164, 0.8125, 0.3438, 0.8125, 0.03125, 0.8438, 0.03125, 0.8125, 0.07812, 0.8125, 0.5938, 0.3672, 0.6406, 0.3672, 0.6406, 0.375, 0.5938, 0.3594, 0.5938, 0.3672, 0.5469, 0.3672, 0.7812, 0.2031, 0.7812, 0.1875, 0.8438, 0.1875, 0.6797, 0.09375, 0.6875, 0.09375, 0.6875, 0.1016, 0.6406, 0.2578, 0.6875, 0.2578, 0.6875, 0.3125, 0.6562, 0.09375, 0.6562, 0.1094, 0.625, 0.1094, 0.09375, 0.2031, 0.09375, 0.2656, 0.03125, 0.2656, 0.1406, 0.5625, 0.1562, 0.5312, 0.1719, 0.5625, 0.5938, 0.3594, 0.6406, 0.3594, 0.6406, 0.3672, 0.5938, 0.3125, 0.6406, 0.3125, 0.6406, 0.3594, 0.1562, 0.1875, 0.2188, 0.1875, 0.2188, 0.2031, 0.8438, 0.2031, 0.8438, 0.2656, 0.7812, 0.2656, 0.4531, 0.4844, 0.4531, 0.5625, 0.4062, 0.5625, 0.09375, 0.3281, 0.09375, 0.3906, 0.03125, 0.3906, 0.2188, 0.3281, 0.2188, 0.3906, 0.1562, 0.3906, 0.5938, 0.4375, 0.5938, 0.4844, 0.5469, 0.4844, 0.5469, 0.1562, 0.5938, 0.1562, 0.5938, 0.1719, 0.3594, 0.375, 0.4062, 0.375, 0.4062, 0.4375, 0.6719, 0.6094, 0.6875, 0.6094, 0.6875, 0.6562, 0.9688, 0.03125, 0.9688, 0.0625, 0.9375, 0.0625, 0.6406, 0.4375, 0.6875, 0.4375, 0.6875, 0.4688, 0.9688, 0.1016, 0.9688, 0.07031, 1.0, 0.07031, 0.7812, 0.04688, 0.7812, 0.03125, 0.8281, 0.03125, 0.4531, 0.6094, 0.4062, 0.6094, 0.4062, 0.5625, 0.3125, 0.5625, 0.3125, 0.4844, 0.3594, 0.4844, 0.5469, 0.3125, 0.5469, 0.3594, 0.5, 0.3594, 0.4531, 0.03125, 0.4531, 0.0625, 0.4062, 0.0625, 0.9375, 0.0625, 0.9062, 0.0625, 0.9062, 0.03125, 0.3594, 0.1562, 0.4062, 0.1562, 0.4062, 0.1719, 0.7812, 0.1094, 0.8438, 0.1094, 0.8438, 0.125, 0.5469, 0.2578, 0.5469, 0.3125, 0.5, 0.3125, 0.5938, 0.1719, 0.5938, 0.2578, 0.5469, 0.2578, 0.6406, 0.2578, 0.5938, 0.2578, 0.5938, 0.1719, 0.7812, 0.3125, 0.7812, 0.3281, 0.7188, 0.3281, 0.1875, 0.75, 0.1562, 0.75, 0.1562, 0.7031, 0.4531, 0.375, 0.4062, 0.375, 0.4062, 0.3672, 0.5938, 0.4844, 0.6406, 0.4844, 0.6719, 0.5625, 0.5469, 0.4844, 0.5469, 0.5625, 0.5, 0.5625, 0.2188, 0.3281, 0.2812, 0.3281, 0.2812, 0.3906, 0.2188, 0.3125, 0.2812, 0.3125, 0.2812, 0.3281, 0.125, 0.7812, 0.125, 0.8125, 0.07812, 0.8125, 0.5938, 0.5625, 0.5938, 0.6094, 0.5469, 0.6094, 0.3125, 0.3594, 0.3594, 0.3594, 0.3594, 0.3672, 0.09375, 0.2656, 0.1562, 0.2656, 0.1562, 0.3125, 0.9688, 0.125, 0.9375, 0.125, 0.9375, 0.1094, 0.4531, 0.3125, 0.4531, 0.3594, 0.4062, 0.3594, 0.6719, 0.5625, 0.6875, 0.5625, 0.6875, 0.6094, 0.5469, 0.3672, 0.5469, 0.375, 0.5, 0.375, 0.9062, 0.1094, 0.9062, 0.125, 0.8438, 0.125, 0.4531, 0.375, 0.5, 0.375, 0.5, 0.4375, 0.6406, 0.375, 0.6875, 0.375, 0.6875, 0.4375, 0.5469, 0.1562, 0.5469, 0.1094, 0.5938, 0.1094, 0.9375, 0.125, 0.9688, 0.1875, 0.9062, 0.1875, 0.4531, 0.3672, 0.5, 0.3672, 0.5, 0.375, 0.1562, 0.5156, 0.125, 0.5312, 0.125, 0.5, 0.1562, 0.125, 0.2188, 0.125, 0.2188, 0.1875, 0.7188, 0.1875, 0.7188, 0.125, 0.75, 0.125, 0.2344, 0.8438, 0.2344, 0.8125, 0.2812, 0.8125, 0.5469, 0.6562, 0.5469, 0.6094, 0.5938, 0.6094, 0.7188, 0.2031, 0.7812, 0.2031, 0.7812, 0.2656, 0.7812, 0.04688, 0.7812, 0.0625, 0.7344, 0.0625, 0.2812, 0.2656, 0.2812, 0.3125, 0.2188, 0.3125, 0.8438, 0.3906, 0.8438, 0.4688, 0.7812, 0.4688, 0.7812, 0.1875, 0.7812, 0.2031, 0.7188, 0.2031, 0.125, 0.8125, 0.125, 0.7812, 0.1719, 0.7812, 0.25, 0.09375, 0.2812, 0.09375, 0.2812, 0.125, 0.09375, 0.3125, 0.09375, 0.3281, 0.03125, 0.3281, 0.3594, 0.03125, 0.3594, 0.0625, 0.3125, 0.04688, 0.4531, 0.03125, 0.5, 0.03125, 0.5, 0.0625, 0.5, 0.1719, 0.4531, 0.1719, 0.4531, 0.1562, 0.5469, 0.0625, 0.5938, 0.0625, 0.5469, 0.1094, 0.1562, 0.3125, 0.1562, 0.3281, 0.09375, 0.3281, 0.5938, 0.2578, 0.5938, 0.3125, 0.5469, 0.3125, 0.2344, 0.6406, 0.2344, 0.7031, 0.1875, 0.7031, 0.125, 0.5625, 0.09375, 0.5625, 0.09375, 0.5312, 0.1875, 0.6406, 0.1875, 0.7031, 0.1562, 0.7031, 0.3125, 0.3672, 0.3594, 0.3672, 0.3594, 0.375, 0.4062, 0.2578, 0.4062, 0.3125, 0.3594, 0.3125, 0.4531, 0.3125, 0.4062, 0.3125, 0.4062, 0.2578, 0.7812, 0.04688, 0.7344, 0.04688, 0.7344, 0.03125, 0.5469, 0.3594, 0.5469, 0.3672, 0.5, 0.3672, 0.5, 0.6562, 0.4531, 0.6562, 0.4531, 0.6094, 0.9062, 0.2656, 0.9688, 0.2656, 0.9688, 0.3125, 0.4531, 0.0625, 0.5, 0.0625, 0.4531, 0.1094, 0.6875, 0.04688, 0.7344, 0.04688, 0.7344, 0.0625, 0.5469, 0.6562, 0.5312, 0.7188, 0.5, 0.7188, 0.5469, 0.1719, 0.5469, 0.2578, 0.5, 0.2578, 0.5, 0.4688, 0.4531, 0.4844, 0.4531, 0.4375, 0.5938, 0.5625, 0.6719, 0.5625, 0.6719, 0.6094, 0.6875, 0.3125, 0.6875, 0.3594, 0.6406, 0.3594, 0.1562, 0.125, 0.1562, 0.1875, 0.09375, 0.1875, 0.6719, 0.1172, 0.6719, 0.1016, 0.6797, 0.1016, 0.5938, 0.7188, 0.5312, 0.75, 0.5312, 0.7188, 0.3164, 0.8125, 0.2812, 0.8125, 0.2812, 0.7812, 0.07812, 0.5938, 0.1406, 0.5938, 0.125, 0.6406, 0.2188, 0.09375, 0.2188, 0.1094, 0.1562, 0.1094, 0.4531, 0.6562, 0.4062, 0.6562, 0.4062, 0.6094, 0.5938, 0.375, 0.5938, 0.4375, 0.5469, 0.4375, 0.1719, 0.03125, 0.1719, 0.0625, 0.125, 0.0625, 0.07812, 0.7031, 0.07812, 0.75, 0.03125, 0.75, 0.2344, 0.8125, 0.1719, 0.8125, 0.1719, 0.7812, 0.2188, 0.5, 0.2188, 0.5312, 0.1875, 0.5312, 0.2344, 0.5938, 0.2344, 0.6406, 0.1875, 0.6406, 0.9062, 0.2031, 0.9688, 0.2031, 0.9688, 0.2656, 0.4531, 0.3125, 0.5, 0.3125, 0.5, 0.3594, 0.3438, 0.8125, 0.3164, 0.8125, 0.3164, 0.7812, 0.2344, 0.7812, 0.2812, 0.7812, 0.2812, 0.8125, 0.3594, 0.1719, 0.3594, 0.2578, 0.3125, 0.2578, 0.9062, 0.2031, 0.8438, 0.2031, 0.8438, 0.1875, 0.09375, 0.1875, 0.09375, 0.2031, 0.03125, 0.2031, 0.9062, 0.3906, 0.9688, 0.3906, 0.9688, 0.4688, 0.375, 0.6562, 0.3281, 0.6562, 0.3281, 0.6094, 0.2188, 0.3125, 0.2188, 0.3281, 0.1562, 0.3281, 0.4062, 0.1094, 0.4531, 0.1094, 0.4531, 0.1562, 0.3594, 0.4375, 0.4062, 0.4375, 0.4062, 0.4844, 0.125, 0.5312, 0.09375, 0.5312, 0.09375, 0.5, 0.8438, 0.2656, 0.8438, 0.3125, 0.7812, 0.3125, 0.07812, 0.8125, 0.03125, 0.8125, 0.03125, 0.7812, 0.4062, 0.3672, 0.4062, 0.375, 0.3594, 0.375, 0.4531, 0.3672, 0.4062, 0.3672, 0.4062, 0.3594, 0.2812, 0.2031, 0.2188, 0.2031, 0.2188, 0.1875, 0.3125, 0.1016, 0.3125, 0.09375, 0.3203, 0.09375, 0.9062, 0.3125, 0.9688, 0.3125, 0.9688, 0.3281, 0.3438, 0.09375, 0.375, 0.09375, 0.375, 0.1094, 0.09375, 0.2031, 0.1562, 0.2031, 0.1562, 0.2656, 0.8438, 0.3906, 0.9062, 0.3906, 0.9062, 0.4688, 0.4062, 0.3594, 0.4062, 0.3672, 0.3594, 0.3672, 0.1562, 0.2656, 0.2188, 0.2656, 0.2188, 0.3125, 0.375, 0.125, 0.3438, 0.125, 0.3438, 0.1094, 0.1562, 0.2031, 0.2188, 0.2031, 0.2188, 0.2656, 0.5469, 0.4844, 0.5938, 0.4844, 0.5938, 0.5625, 0.9062, 0.3281, 0.9688, 0.3281, 0.9688, 0.3906, 0.7812, 0.3281, 0.8438, 0.3281, 0.8438, 0.3906, 0.9062, 0.3906, 0.8438, 0.3906, 0.8438, 0.3281, 0.4531, 0.1562, 0.4531, 0.1719, 0.4062, 0.1719, 0.6406, 0.375, 0.6406, 0.4375, 0.5938, 0.4375, 0.3281, 0.5625, 0.3281, 0.6094, 0.3125, 0.6094, 0.5, 0.6094, 0.4531, 0.6094, 0.4531, 0.5625, 0.3594, 0.4375, 0.3594, 0.4844, 0.3125, 0.4688, 0.03125, 0.1016, 0.0, 0.1016, 0.0, 0.07031, 0.2656, 0.03125, 0.2656, 0.04688, 0.2188, 0.04688, 0.3281, 0.6094, 0.3281, 0.6562, 0.3125, 0.6562, 0.6406, 0.4844, 0.6875, 0.4844, 0.6875, 0.5625, 0.1562, 0.09375, 0.1562, 0.1094, 0.09375, 0.1094, 0.5469, 0.03125, 0.5938, 0.03125, 0.5938, 0.0625, 0.2188, 0.4688, 0.1562, 0.4688, 0.1562, 0.3906, 0.6406, 0.1562, 0.6406, 0.1719, 0.5938, 0.1719, 0.2188, 0.1094, 0.2188, 0.125, 0.1562, 0.125, 0.4531, 0.2578, 0.5, 0.2578, 0.5, 0.3125, 0.4531, 0.2578, 0.4062, 0.2578, 0.4062, 0.1719, 0.4062, 0.1719, 0.4062, 0.2578, 0.3594, 0.2578, 0.1562, 0.3281, 0.1562, 0.3906, 0.09375, 0.3906, 0.1562, 0.7031, 0.1562, 0.75, 0.125, 0.75, 0.5938, 0.3672, 0.5938, 0.375, 0.5469, 0.375, 0.4062, 0.4844, 0.4062, 0.5625, 0.3281, 0.5625, 0.5, 0.5625, 0.4531, 0.5625, 0.4531, 0.4844, 0.7812, 0.3281, 0.7812, 0.3906, 0.7188, 0.3906, 0.4062, 0.4375, 0.4531, 0.4375, 0.4531, 0.4844, 0.125, 0.8438, 0.07812, 0.8438, 0.07812, 0.8125, 0.03125, 0.03125, 0.0625, 0.03125, 0.0625, 0.0625, 0.6875, 0.3594, 0.6875, 0.3672, 0.6406, 0.3672, 0.9062, 0.2656, 0.9062, 0.3125, 0.8438, 0.3125, 0.0625, 0.125, 0.09375, 0.125, 0.09375, 0.1875, 0.5469, 0.3125, 0.5938, 0.3125, 0.5938, 0.3594, 0.5, 0.6094, 0.5, 0.5625, 0.5469, 0.5625, 0.3125, 0.03125, 0.3125, 0.04688, 0.2656, 0.04688, 0.0625, 0.0625, 0.0625, 0.03125, 0.09375, 0.03125, 0.5469, 0.375, 0.5469, 0.4375, 0.5, 0.4375, 0.3594, 0.375, 0.3594, 0.4375, 0.3125, 0.4375, 0.1562, 0.3906, 0.1562, 0.4688, 0.09375, 0.4688, 0.03125, 0.125, 0.03125, 0.1094, 0.0625, 0.1094, 0.6875, 0.03125, 0.7344, 0.03125, 0.7344, 0.04688, 0.1875, 0.5, 0.1875, 0.5312, 0.1562, 0.5156, 0.8438, 0.125, 0.8438, 0.1875, 0.7812, 0.1875, 0.25, 0.125, 0.2812, 0.125, 0.2812, 0.1875, 0.4062, 0.7188, 0.4062, 0.6562, 0.4688, 0.7188, 0.07812, 0.7031, 0.125, 0.7031, 0.125, 0.75, 0.2812, 0.2031, 0.2812, 0.2656, 0.2188, 0.2656, 0.2188, 0.04688, 0.2656, 0.04688, 0.2656, 0.0625, 0.1719, 0.5938, 0.1875, 0.6406, 0.1562, 0.6406, 0.09375, 0.1094, 0.1562, 0.1094, 0.1562, 0.125, 0.6562, 0.1094, 0.6562, 0.125, 0.625, 0.125, 0.1719, 0.8438, 0.125, 0.8438, 0.125, 0.8125, 0.75, 0.09375, 0.75, 0.125, 0.7188, 0.125, 0.3594, 0.2578, 0.3594, 0.3125, 0.3125, 0.3125, 0.6406, 0.03125, 0.6875, 0.03125, 0.6875, 0.04688, 0.5469, 0.03125, 0.5469, 0.0625, 0.5, 0.0625, 0.5469, 0.1562, 0.5469, 0.1719, 0.5, 0.1719, 0.6797, 0.1016, 0.6875, 0.1016, 0.6875, 0.1172, 0.9062, 0.3281, 0.8438, 0.3281, 0.8438, 0.3125, 0.6406, 0.03125, 0.6406, 0.0625, 0.5938, 0.0625, 0.07812, 0.6406, 0.125, 0.6406, 0.125, 0.7031, 0.2188, 0.5312, 0.2188, 0.5625, 0.1875, 0.5625, 0.125, 0.6406, 0.1562, 0.6406, 0.1562, 0.7031, 0.6875, 0.3672, 0.6875, 0.375, 0.6406, 0.375, 0.6406, 0.3125, 0.5938, 0.3125, 0.5938, 0.2578, 0.4062, 0.0625, 0.3594, 0.0625, 0.3594, 0.03125, 0.2188, 0.04688, 0.1719, 0.0625, 0.1719, 0.03125, 0.4531, 0.3594, 0.5, 0.3594, 0.5, 0.3672, 0.5, 0.6562, 0.5, 0.6094, 0.5469, 0.6094, 0.09375, 0.2656, 0.09375, 0.3125, 0.03125, 0.3125, 0.3125, 0.1172, 0.3125, 0.1016, 0.3203, 0.1016, 0.3125, 0.04688, 0.3125, 0.0625, 0.2656, 0.0625, 0.4531, 0.6562, 0.5, 0.6562, 0.5, 0.7188, 0.4531, 0.1719, 0.5, 0.1719, 0.5, 0.2578, 0.5469, 0.4375, 0.5469, 0.4844, 0.5, 0.4688, 0.4062, 0.5625, 0.4062, 0.6094, 0.3281, 0.6094, 0.3125, 0.3125, 0.3594, 0.3125, 0.3594, 0.3594, 0.8438, 0.125, 0.9062, 0.125, 0.9062, 0.1875, 0.3203, 0.1016, 0.3281, 0.1016, 0.3281, 0.1172, 0.2812, 0.8438, 0.2812, 0.8125, 0.3164, 0.8125, 0.1562, 0.5312, 0.125, 0.5625, 0.125, 0.5312, 0.7812, 0.09375, 0.8438, 0.09375, 0.8438, 0.1094, 0.2344, 0.7031, 0.2344, 0.75, 0.1875, 0.75, 0.4531, 0.4375, 0.4062, 0.4375, 0.4062, 0.375, 0.875, 0.0625, 0.8281, 0.0625, 0.8281, 0.03125, 0.2812, 0.75, 0.2344, 0.75, 0.2344, 0.7031, 0.1406, 0.5938, 0.1562, 0.5938, 0.1562, 0.6406, 0.1875, 0.5312, 0.1875, 0.5625, 0.1562, 0.5312, 0.07812, 0.6406, 0.07812, 0.7031, 0.03125, 0.6406, 0.9062, 0.2031, 0.9062, 0.2656, 0.8438, 0.2656, 0.9062, 0.1094, 0.8438, 0.1094, 0.8438, 0.09375, 0.4062, 0.3125, 0.4062, 0.3594, 0.3594, 0.3594, 0.6875, 0.1562, 0.6875, 0.1719, 0.6406, 0.1719, 0.3125, 0.1562, 0.3594, 0.1562, 0.3594, 0.1719])
me_cube_001_cube_003.materials.append(mat_material_001)
me_cube_001_cube_003.use_remesh_fix_poles = True
me_cube_001_cube_003.use_remesh_preserve_attributes = False
me_cube_001_cube_003.use_mirror_vertex_groups = False
me_cube_001_cube_003.update()
me_cube_001_cube_003.normals_split_custom_set([tuple(v) for v in zip(*[iter([-0.02635, -0.9403, -0.3394, 0.1232, -0.216, 0.9686, 0.5597, 0.1566, 0.8138, 0.1207, -0.26, -0.958, -2.717e-08, 0.3832, -0.9236, 0.1518, 0.1036, -0.983, -0.7155, -0.635, -0.2914, 0.0257, -0.5469, -0.8368, 0.6624, -0.6654, -0.344, 0.3778, -0.2303, -0.8968, -0.02635, -0.9403, -0.3394, 0.9449, -0.2542, 0.2062, 0.5469, 0.4305, 0.7181, 0.2341, 0.1305, 0.9634, 0.5597, 0.1566, 0.8138, 0.1518, 0.1036, -0.983, 0.5093, 0.6745, -0.5345, 0.7413, 0.671, -0.0148, 0.01885, -0.05916, -0.9981, -0.9747, -0.2113, 0.07327, 0.04638, -0.1631, -0.9855, 0.9449, -0.2542, 0.2062, -0.02635, -0.9403, -0.3394, 0.5597, 0.1566, 0.8138, -6.395e-09, -0.5956, -0.8033, 0.2689, -0.1019, -0.9578, 7.684e-08, -0.9998, 0.0183, 7.684e-08, -0.9998, 0.0183, 0.2355, -0.1257, 0.9637, 1.754e-08, -0.6485, 0.7612, -0.02635, -0.9403, -0.3394, 0.1207, -0.26, -0.958, 0.1518, 0.1036, -0.983, -0.9706, 0.2399, -0.02222, -0.1363, -0.0867, -0.9869, 0.06766, 0.2477, -0.9665, -0.9988, 0.007096, 0.04942, -0.06766, 0.2477, -0.9665, -0.9473, 0.2987, -0.1157, -0.6301, -0.4605, -0.6252, -0.1783, -0.1993, -0.9636, -0.004194, -0.2923, 0.9563, -0.5192, -0.5457, -0.6577, 0.4742, -0.88, 0.02636, -0.5081, -0.5, 0.7013, -0.04415, -0.9501, 0.3089, -0.6301, -0.4605, -0.6252, -0.004194, -0.2923, 0.9563, 0.03461, 0.4537, 0.8905, -0.5438, 0.07853, 0.8355, -0.004194, -0.2923, 0.9563, -0.6301, -0.4605, -0.6252, -0.9709, 0.2331, -0.05418, -0.9473, 0.2987, -0.1157, -0.00926, -0.05794, -0.9983, 0.02635, -0.9403, -0.3394, 0.8724, -0.4888, -0.0102, 0.7522, -0.2722, -0.6001, 0.975, -0.2219, 0.01204, 0.831, -0.122, -0.5427, -0.5438, 0.07853, 0.8355, -0.04415, -0.9501, 0.3089, -0.004194, -0.2923, 0.9563, -0.007429, 0.1391, 0.9902, 0.9594, 0.2817, -0.01699, 0.1228, -0.1802, 0.9759, 0.0, -0.355, -0.9349, -0.7086, 0.09162, -0.6996, -1.171e-08, 0.1761, -0.9844, -0.6686, -0.6338, 0.3889, 0.7185, -0.6338, 0.2863, 0.07613, -0.6169, 0.7834, 0.06171, -0.1262, -0.9901, 0.9872, 0.159, 0.0106, 0.9918, 0.1034, 0.07504, -0.9266, -0.3755, 0.02137, -0.007429, 0.1391, 0.9902, -0.8948, -0.4425, -0.05897, 0.03821, 0.9283, 0.3699, 0.7778, 0.4764, 0.4099, 0.8389, 0.5404, 0.06497, -0.8355, 0.2974, -0.4621, -2.717e-08, 0.3832, -0.9236, -0.5093, 0.6745, -0.5345, -0.6057, 0.597, 0.526, 1.676e-08, 1.0, 0.001296, -0.7077, 0.7065, 0.005177, 0.9985, -0.02588, 0.0483, 0.05691, -0.07152, -0.9958, 0.9981, -0.002929, 0.06098, 0.8389, 0.5404, 0.06497, 0.8781, 0.1062, -0.4665, 0.8638, 0.4534, -0.2197, 0.9895, 0.1107, 0.09339, 0.034, -0.06978, 0.997, 0.01849, -0.1076, 0.994, -0.02635, -0.9403, -0.3394, -0.8724, -0.4888, -0.0102, 0.1232, -0.216, 0.9686, 0.05123, 0.3366, 0.9402, 0.9702, 0.2413, -0.02062, 0.9589, 0.2785, 0.05367, -0.2187, -0.5051, 0.8349, -0.2142, -0.7121, -0.6686, 0.686, -0.7069, 0.1723, 0.04638, -0.1631, -0.9855, -0.9861, -0.1596, 0.04576, 0.03707, 0.07259, -0.9967, -0.5081, -0.5, 0.7013, -0.2132, -0.2945, -0.9316, -0.5192, -0.5457, -0.6577, -0.1363, -0.0867, -0.9869, 0.9266, -0.3755, 0.02137, 0.9988, 0.007097, 0.04942, -0.5515, -0.7152, 0.4293, 0.5515, -0.7152, 0.4293, 0.0, -0.6603, 0.751, 0.9895, 0.1107, 0.09339, 0.03185, 0.01154, -0.9994, 0.9985, -0.02588, 0.0483, 0.9902, 0.132, 0.04662, -0.02551, 0.1865, -0.9821, 0.9895, 0.1107, 0.09339, -0.9706, 0.2399, -0.02222, -0.05123, 0.3366, 0.9402, -0.9589, 0.2785, 0.05367, 0.9589, 0.2785, 0.05367, -0.06949, 0.2494, 0.9659, 0.05123, 0.3366, 0.9402, -0.2355, -0.1257, 0.9637, -0.9918, 0.04201, 0.1204, -0.9872, 0.159, 0.0106, -0.07289, -0.2068, -0.9757, 0.8724, -0.4888, -0.0102, 0.8132, -0.5813, 0.029, -0.1228, -0.1808, 0.9758, -0.9364, 0.3428, -0.07577, -0.9594, 0.2817, -0.01699, 0.9918, 0.1034, 0.07504, 0.2355, -0.1257, 0.9637, 0.02285, -0.0222, 0.9995, 0.01649, 0.002621, 0.9999, 0.9955, 0.07495, 0.05801, 0.007057, -0.03777, 0.9993, -0.05691, -0.07152, -0.9958, -0.9918, 0.1034, 0.07504, -0.06171, -0.1262, -0.9901, 0.3778, -0.2303, -0.8968, 0.0, -0.1094, -0.994, 0.1207, -0.26, -0.958, 0.7185, -0.6338, 0.2863, -0.7219, -0.6917, -0.0201, 0.7301, -0.6657, -0.1541, 0.06171, -0.1262, -0.9901, 7.684e-08, -0.9998, 0.0183, 0.2689, -0.1019, -0.9578, 0.1569, -0.9876, 3.197e-06, 0.1569, -0.9876, 3.748e-06, 0.1569, -0.9876, 2.345e-05, -0.9204, 0.08094, -0.3825, -0.7219, -0.6917, -0.0201, -0.8148, 0.5348, 0.2237, -0.3306, -0.0426, 0.9428, -0.9918, 0.04201, 0.1204, -0.3225, -0.05836, 0.9448, -1.112e-09, 0.07595, -0.9971, -0.2689, -0.1019, -0.9578, -0.3994, 0.09916, -0.9114, 0.06742, -0.1185, 0.9907, -0.9822, -0.1721, 0.07475, -0.9861, -0.1596, 0.04576, -0.07613, -0.6169, 0.7834, -0.7778, 0.4764, 0.4099, -0.7185, -0.6338, 0.2863, -0.7219, -0.6917, -0.0201, 0.6624, -0.6654, -0.344, 0.7301, -0.6657, -0.1541, -0.03198, 0.005081, -0.9995, -0.9955, 0.07495, 0.05801, -0.01885, -0.05916, -0.9981, -0.2049, -0.2779, 0.9385, 0.9966, 0.07435, -0.03521, -0.004194, -0.2923, 0.9563, 0.03503, -0.1064, 0.9937, -0.9861, -0.1596, 0.04576, -0.9747, -0.2113, 0.07327, 0.9955, 0.07495, 0.05801, 0.03503, -0.1064, 0.9937, 0.007057, -0.03777, 0.9993, 0.04638, -0.1631, -0.9855, 0.9955, 0.07495, 0.05801, 0.01885, -0.05916, -0.9981, -0.007429, 0.1391, 0.9902, -0.8124, -0.5823, 0.03039, -0.8948, -0.4425, -0.05897, 0.6057, 0.597, 0.526, 4.787e-08, 0.2375, 0.9714, 0.694, 0.1883, 0.6949, -0.04436, -0.09152, 0.9948, -0.9985, -0.02588, 0.0483, -0.034, -0.06978, 0.997, 0.9872, 0.159, 0.0106, 0.3994, 0.09917, -0.9114, 0.9918, 0.04202, 0.1205, 0.2355, -0.1257, 0.9637, 4.226e-09, -0.07595, 0.9971, 1.754e-08, -0.6485, 0.7612, -0.1228, -0.1808, 0.9758, 0.8724, -0.4888, -0.0102, -0.1232, -0.216, 0.9686, 0.007429, 0.1391, 0.9902, 0.8132, -0.5813, 0.029, -0.1228, -0.1808, 0.9758, 0.58, 0.5699, -0.5821, 1.676e-08, 1.0, 0.001296, 0.7077, 0.7065, 0.005177, 0.9918, 0.04202, 0.1205, 0.3306, -0.0426, 0.9428, 0.3225, -0.05836, 0.9448, 0.9822, -0.1721, 0.07475, -0.03185, 0.01154, -0.9994, 0.9761, -0.2157, 0.02798, -0.08976, -0.271, -0.9584, -0.9229, 0.3748, -0.08757, -0.07808, -0.21, -0.9746, -0.9709, 0.2331, -0.05418, -0.2142, -0.7121, -0.6686, -0.8179, -0.5749, 0.02211, -0.06742, -0.1185, 0.9907, -0.9895, 0.1107, 0.09339, -0.9902, 0.132, 0.04662, 0.3994, 0.09917, -0.9114, 0.0, -0.1572, -0.9876, 0.3778, -0.2303, -0.8968, 0.034, -0.06978, 0.997, -0.9673, -0.25, 0.0434, -0.9761, -0.2157, 0.02798, -0.2132, -0.2945, -0.9316, 0.9966, 0.07435, -0.03521, 0.9573, -0.289, -0.003391, -0.04436, -0.09152, 0.9948, 0.9613, -0.2703, 0.05322, -0.02285, -0.0222, 0.9995, 0.05691, -0.07152, -0.9958, -0.9613, -0.2703, 0.05323, 0.06171, -0.1262, -0.9901, -0.061, 0.9048, 0.4214, 0.8389, 0.5404, 0.06497, 0.8638, 0.4534, -0.2197, -0.6301, -0.4605, -0.6252, -0.06766, 0.2477, -0.9665, -0.1783, -0.1993, -0.9636, -0.034, -0.06978, 0.997, 0.9673, -0.25, 0.0434, -0.04436, -0.09152, 0.9948, 6.333e-08, -0.2433, 0.97, -0.5469, 0.4305, 0.7181, -4.92e-09, 0.08438, 0.9964, -0.9966, 0.07435, -0.03521, -0.03461, 0.4537, 0.8905, -0.9706, 0.2399, -0.02222, -0.9473, 0.2987, -0.1157, -0.5438, 0.07853, 0.8355, 0.03461, 0.4537, 0.8905, -0.7522, -0.2722, -0.6001, 2.072e-08, -0.2896, -0.9572, -0.831, -0.122, -0.5427, 0.2341, 0.1305, 0.9634, 0.9449, -0.2542, 0.2062, 0.5597, 0.1566, 0.8138, -0.9988, 0.007096, 0.04942, -0.06949, 0.2494, 0.9659, -0.9266, -0.3755, 0.02137, -0.9204, 0.08094, -0.3825, 0.0761, 0.3501, -0.9336, 0.02047, 0.1891, -0.9817, 0.9266, -0.3755, 0.02137, 0.007429, 0.1391, 0.9902, 0.06949, 0.2494, 0.9659, 0.9364, 0.3428, -0.07577, 0.5597, 0.1566, 0.8138, 0.1232, -0.216, 0.9686, 0.03461, 0.4537, 0.8905, -0.9988, 0.007096, 0.04942, -0.9473, 0.2987, -0.1157, 5.789e-08, 0.6985, -0.7156, 0.7086, 0.09162, -0.6996, -1.171e-08, 0.1761, -0.9844, 0.2187, -0.5051, 0.8349, 0.9709, 0.2331, -0.05418, 0.5438, 0.07853, 0.8355, -0.07808, -0.21, -0.9746, 0.8132, -0.5813, 0.029, 0.8948, -0.4425, -0.05897, -0.7301, -0.6657, -0.1541, -0.8781, 0.1062, -0.4665, -0.6624, -0.6654, -0.344, -0.07613, -0.6169, 0.7834, 0.7193, 0.4641, 0.5169, -0.07412, 0.4719, 0.8786, 0.9858, -0.1641, 0.03597, -0.01649, 0.002621, 0.9999, 0.987, -0.1568, 0.0359, 0.07412, 0.4719, 0.8786, 0.03821, 0.9283, 0.3699, -0.7193, 0.4641, 0.5169, -0.061, 0.9048, 0.4214, -0.9191, 0.3463, -0.1877, -0.8148, 0.5348, 0.2237, -0.9229, 0.3748, -0.08757, -0.07289, -0.2068, -0.9757, -0.07808, -0.21, -0.9746, 0.9951, -0.04169, 0.08933, 0.06742, -0.1185, 0.9907, 0.03503, -0.1064, 0.9937, 0.975, -0.2219, 0.01204, 0.694, 0.1883, 0.6949, 0.708, -0.1425, 0.6917, -0.9479, -0.2238, 0.2267, -0.8355, 0.2974, -0.4621, -0.8254, 0.04523, 0.5627, 0.708, -0.1425, 0.6917, 4.787e-08, 0.2375, 0.9714, -5.154e-09, -0.06303, 0.998, 0.9761, -0.2157, 0.02798, -0.05691, -0.07152, -0.9958, 0.9673, -0.25, 0.0434, -0.9951, -0.04169, 0.08933, -0.03707, 0.07259, -0.9967, -0.04638, -0.1631, -0.9855, -0.06742, -0.1185, 0.9907, -0.9951, -0.04169, 0.08933, -0.03503, -0.1064, 0.9937, -0.9204, 0.08094, -0.3825, 0.0257, -0.5469, -0.8368, -0.7155, -0.635, -0.2914, 0.03821, 0.9283, 0.3699, -0.8148, 0.5348, 0.2237, -0.7193, 0.4641, 0.5169, 0.01849, -0.1076, 0.994, -0.9761, -0.2157, 0.02798, -0.9822, -0.1721, 0.07475, 0.0, 0.173, 0.9849, -0.3306, -0.0426, 0.9428, 0.0, -0.02381, 0.9997, 0.08976, -0.271, -0.9584, -0.8948, -0.4425, -0.05897, 0.07808, -0.21, -0.9746, 0.1518, 0.1036, -0.983, -2.717e-08, 0.3832, -0.9236, 0.5093, 0.6745, -0.5345, -0.07412, 0.4719, 0.8786, -0.03821, 0.9283, 0.3699, -0.7778, 0.4764, 0.4099, 0.8781, 0.1062, -0.4665, 0.0761, 0.3501, -0.9336, 0.8638, 0.4534, -0.2197, 0.2341, 0.1305, 0.9634, -4.92e-09, 0.08438, 0.9964, 0.0, 0.173, 0.9849, 0.007057, -0.03777, 0.9993, -0.9747, -0.2113, 0.07327, -0.9858, -0.1641, 0.03597, 7.684e-08, -0.9998, 0.0183, -0.02285, -0.0222, 0.9995, 0.9613, -0.2703, 0.05322, 0.9918, 0.04202, 0.1205, 0.3778, -0.2303, -0.8968, 0.9449, -0.2542, 0.2062, -0.9861, -0.1596, 0.04576, -0.02551, 0.1865, -0.9821, 0.03707, 0.07259, -0.9967, -0.9966, 0.07435, -0.03521, 0.06766, 0.2477, -0.9665, 0.1783, -0.1993, -0.9636, -0.5438, 0.07853, 0.8355, 0.686, -0.7069, 0.1723, -0.04415, -0.9501, 0.3089, 0.7413, 0.671, -0.0148, 0.5469, 0.4305, 0.7181, 0.5597, 0.1566, 0.8138, 8.681e-08, 0.3568, -0.9342, 0.831, -0.122, -0.5427, 0.8355, 0.2974, -0.4621, -0.9479, -0.2238, 0.2267, -0.708, -0.1425, 0.6917, -0.975, -0.2219, 0.01204, 0.5081, -0.5, 0.7013, -0.9573, -0.289, -0.003391, -0.4742, -0.88, 0.02636, -0.2341, 0.1305, 0.9634, -0.9449, -0.2542, 0.2062, -0.3306, -0.0426, 0.9428, 0.9981, -0.002929, 0.06098, 0.02285, -0.0222, 0.9995, 0.04436, -0.09152, 0.9948, 0.7241, -0.6895, -0.01707, 0.7193, 0.4641, 0.5169, 0.6686, -0.6338, 0.3889, -2.27e-08, -0.8478, 0.5303, 0.9479, -0.2238, 0.2267, 0.5515, -0.7152, 0.4293, -0.993, 0.1155, -0.0261, -0.58, 0.5699, -0.5821, -0.7086, 0.09162, -0.6996, 0.0, -0.355, -0.9349, 0.7086, 0.09162, -0.6996, 0.7522, -0.2722, -0.6001, 0.5093, 0.6745, -0.5345, 0.8254, 0.04523, 0.5627, 0.5469, 0.4305, 0.7181, 0.9479, -0.2238, 0.2267, 0.708, -0.1425, 0.6917, 0.5515, -0.7152, 0.4293, 0.831, -0.122, -0.5427, 0.975, -0.2219, 0.01204, 0.9479, -0.2238, 0.2267, 0.135, -0.08282, -0.9874, -0.9266, -0.3755, 0.02137, 0.08976, -0.271, -0.9584, -0.06742, -0.1185, 0.9907, 0.9822, -0.1721, 0.07475, -0.01849, -0.1076, 0.994, -2.717e-08, 0.3832, -0.9236, 0.8355, 0.2974, -0.4621, 0.5093, 0.6745, -0.5345, 0.02635, -0.9403, -0.3394, -0.5597, 0.1566, 0.8138, -0.1232, -0.216, 0.9686, -0.1207, -0.26, -0.958, -2.717e-08, 0.3832, -0.9236, 0.0, -0.1094, -0.994, 0.7155, -0.635, -0.2914, -0.6624, -0.6654, -0.344, -0.0257, -0.5469, -0.8368, 0.7522, -0.2722, -0.6001, 2.072e-08, -0.2896, -0.9572, 0.0, -0.355, -0.9349, -0.5469, 0.4305, 0.7181, -0.5597, 0.1566, 0.8138, -0.2341, 0.1305, 0.9634, -0.1518, 0.1036, -0.983, -0.7413, 0.671, -0.0148, -0.5093, 0.6745, -0.5345, -0.01885, -0.05916, -0.9981, 0.9747, -0.2113, 0.07327, 0.9858, -0.1641, 0.03597, -0.9449, -0.2542, 0.2062, -0.5597, 0.1566, 0.8138, 0.02635, -0.9403, -0.3394, -6.395e-09, -0.5956, -0.8033, 7.684e-08, -0.9998, 0.0183, -0.2689, -0.1019, -0.9578, 7.684e-08, -0.9998, 0.0183, 1.754e-08, -0.6485, 0.7612, -0.2355, -0.1257, 0.9637, 0.02635, -0.9403, -0.3394, -0.1518, 0.1036, -0.983, -0.1207, -0.26, -0.958, 0.135, -0.08282, -0.9874, 0.9702, 0.2413, -0.02062, -0.06766, 0.2477, -0.9665, 0.06766, 0.2477, -0.9665, 0.9988, 0.007097, 0.04942, 0.9473, 0.2987, -0.1157, 0.6301, -0.4605, -0.6252, 0.004194, -0.2923, 0.9563, 0.1783, -0.1993, -0.9636, 0.5192, -0.5457, -0.6577, 0.5081, -0.5, 0.7013, -0.4742, -0.88, 0.02636, 0.04415, -0.9501, 0.3089, 0.004194, -0.2923, 0.9563, 0.6301, -0.4605, -0.6252, -0.03461, 0.4537, 0.8905, 0.004194, -0.2923, 0.9563, 0.5438, 0.07853, 0.8355, 0.6301, -0.4605, -0.6252, 0.9473, 0.2987, -0.1157, 0.9709, 0.2331, -0.05418, 0.00926, -0.05794, -0.9983, -0.02635, -0.9403, -0.3394, 0.1518, 0.1036, -0.983, 0.02635, -0.9403, -0.3394, -0.3778, -0.2303, -0.8968, -0.9449, -0.2542, 0.2062, 0.5438, 0.07853, 0.8355, 0.004194, -0.2923, 0.9563, 0.04415, -0.9501, 0.3089, 0.007429, 0.1391, 0.9902, -0.9594, 0.2817, -0.01699, -0.9229, 0.3748, -0.08757, -0.8389, 0.5404, 0.06497, 0.061, 0.9048, 0.4214, -0.8638, 0.4534, -0.2197, 0.6686, -0.6338, 0.3889, -0.07613, -0.6169, 0.7834, -0.7185, -0.6338, 0.2863, -0.06171, -0.1262, -0.9901, -0.9872, 0.159, 0.0106, -0.2689, -0.1019, -0.9578, -0.8254, 0.04523, 0.5627, -0.5093, 0.6745, -0.5345, -0.5469, 0.4305, 0.7181, -0.03821, 0.9283, 0.3699, -0.8389, 0.5404, 0.06497, -0.7778, 0.4764, 0.4099, 0.9288, 0.3681, -0.04192, -0.007429, 0.1391, 0.9902, -0.06949, 0.2494, 0.9659, 1.676e-08, 1.0, 0.001296, 0.6057, 0.597, 0.526, 0.7077, 0.7065, 0.005177, -0.9985, -0.02588, 0.0483, -0.05691, -0.07152, -0.9958, -0.03185, 0.01154, -0.9994, -0.8781, 0.1062, -0.4665, -0.8389, 0.5404, 0.06497, -0.8638, 0.4534, -0.2197, -0.034, -0.06978, 0.997, -0.9895, 0.1107, 0.09339, -0.01849, -0.1076, 0.994, 0.02635, -0.9403, -0.3394, -0.1232, -0.216, 0.9686, 0.8724, -0.4888, -0.0102, 0.9988, 0.007097, 0.04942, -0.03461, 0.4537, 0.8905, 0.9473, 0.2987, -0.1157, 0.2142, -0.7121, -0.6686, 0.2187, -0.5051, 0.8349, -0.686, -0.7069, 0.1723, 0.07808, -0.21, -0.9746, -0.8124, -0.5823, 0.03039, 0.07651, -0.2101, -0.9747, 0.5081, -0.5, 0.7013, 0.2132, -0.2945, -0.9316, 0.2049, -0.2779, 0.9385, -0.1363, -0.0867, -0.9869, -0.9288, 0.3681, -0.04192, -0.08976, -0.271, -0.9584, 0.9364, 0.3428, -0.07577, 0.1518, 0.1036, -0.983, 0.7413, 0.671, -0.0148, 0.061, 0.9048, 0.4214, -0.03821, 0.9283, 0.3699, 0.8148, 0.5348, 0.2237, -0.9895, 0.1107, 0.09339, -0.03185, 0.01154, -0.9994, 0.02551, 0.1865, -0.9821, -0.9288, 0.3681, -0.04192, 0.007429, 0.1391, 0.9902, -0.9229, 0.3748, -0.08757, 0.1783, -0.1993, -0.9636, 0.2049, -0.2779, 0.9385, 0.2132, -0.2945, -0.9316, -0.9589, 0.2785, 0.05367, 0.06949, 0.2494, 0.9659, -0.9288, 0.3681, -0.04192, 0.2355, -0.1257, 0.9637, 0.9918, 0.04202, 0.1205, 0.3225, -0.05836, 0.9448, 0.07651, -0.2101, -0.9747, -0.8724, -0.4888, -0.0102, 0.00926, -0.05794, -0.9983, 0.1228, -0.1802, 0.9759, 0.9364, 0.3428, -0.07577, 0.1232, -0.216, 0.9686, 0.00926, -0.05794, -0.9983, 0.9594, 0.2817, -0.01699, 0.07651, -0.2101, -0.9747, -0.01649, 0.002621, 0.9999, -0.9955, 0.07495, 0.05801, -0.9863, 0.1567, 0.05157, 0.05691, -0.07152, -0.9958, 0.9918, 0.1034, 0.07504, 0.9981, -0.002929, 0.06098, -0.3994, 0.09916, -0.9114, 0.0, -0.1572, -0.9876, -1.112e-09, 0.07595, -0.9971, 0.0, -0.02381, 0.9997, -0.3225, -0.05836, 0.9448, 4.226e-09, -0.07595, 0.9971, -0.06171, -0.1262, -0.9901, 7.684e-08, -0.9998, 0.0183, 0.9613, -0.2703, 0.05322, -0.1569, -0.9876, 3.748e-06, -0.1569, -0.9876, 3.197e-06, -0.1569, -0.9876, 2.345e-05, -0.0257, -0.5469, -0.8368, 0.9197, 0.07973, -0.3844, 0.7155, -0.635, -0.2914, -0.3778, -0.2303, -0.8968, 0.0, -0.1094, -0.994, 0.0, -0.1572, -0.9876, 0.2689, -0.1019, -0.9578, -1.112e-09, 0.07595, -0.9971, 0.3994, 0.09917, -0.9114, -0.4742, -0.88, 0.02636, 0.2132, -0.2945, -0.9316, 0.5192, -0.5457, -0.6577, 0.07613, -0.6169, 0.7834, 0.7778, 0.4764, 0.4099, 0.07412, 0.4719, 0.8786, -0.5597, 0.1566, 0.8138, -0.9364, 0.3428, -0.07577, -0.1232, -0.216, 0.9686, 0.03198, 0.005081, -0.9995, 0.9955, 0.07495, 0.05801, 0.9863, 0.1567, 0.05157, 0.2049, -0.2779, 0.9385, -0.9966, 0.07435, -0.03521, -0.9573, -0.289, -0.003391, -0.03503, -0.1064, 0.9937, 0.9861, -0.1596, 0.04576, -0.06742, -0.1185, 0.9907, -0.03503, -0.1064, 0.9937, -0.9955, 0.07495, 0.05801, -0.007058, -0.03777, 0.9993, -0.9955, 0.07495, 0.05801, -0.04638, -0.1631, -0.9855, -0.01885, -0.05916, -0.9981, -0.9594, 0.2817, -0.01699, -0.00926, -0.05794, -0.9983, -0.07289, -0.2068, -0.9757, 4.787e-08, 0.2375, 0.9714, -0.6057, 0.597, 0.526, -0.694, 0.1883, 0.6949, 0.9985, -0.02588, 0.0483, 0.04436, -0.09152, 0.9948, 0.034, -0.06978, 0.997, -0.9872, 0.159, 0.0106, -0.3994, 0.09916, -0.9114, -0.2689, -0.1019, -0.9578, 4.226e-09, -0.07595, 0.9971, -0.2355, -0.1257, 0.9637, 1.754e-08, -0.6485, 0.7612, 0.1228, -0.1802, 0.9759, -0.8724, -0.4888, -0.0102, -0.8124, -0.5823, 0.03039, -0.9918, 0.1034, 0.07504, -0.2355, -0.1257, 0.9637, -0.9872, 0.159, 0.0106, -0.58, 0.5699, -0.5821, 1.676e-08, 1.0, 0.001296, 5.789e-08, 0.6985, -0.7156, -0.7185, -0.6338, 0.2863, 0.7241, -0.6895, -0.01707, 0.6686, -0.6338, 0.3889, -0.9822, -0.1721, 0.07475, 0.03185, 0.01154, -0.9994, -0.02551, 0.1865, -0.9821, 0.08976, -0.271, -0.9584, 0.9229, 0.3748, -0.08757, 0.9288, 0.3681, -0.04192, 0.6301, -0.4605, -0.6252, 0.06766, 0.2477, -0.9665, 0.9473, 0.2987, -0.1157, 0.06742, -0.1185, 0.9907, 0.9895, 0.1107, 0.09339, 0.01849, -0.1076, 0.994, 0.0, -0.02381, 0.9997, 0.3225, -0.05836, 0.9448, 0.3306, -0.0426, 0.9428, -0.6624, -0.6654, -0.344, -0.02047, 0.1891, -0.9817, -0.0257, -0.5469, -0.8368, 0.7241, -0.6895, -0.01707, -0.6624, -0.6654, -0.344, 0.7155, -0.635, -0.2914, 0.04436, -0.09152, 0.9948, -0.9613, -0.2703, 0.05323, -0.9673, -0.25, 0.0434, -0.05691, -0.07152, -0.9958, 0.9613, -0.2703, 0.05322, 0.9673, -0.25, 0.0434, -0.9364, 0.3428, -0.07577, -0.1518, 0.1036, -0.983, -0.00926, -0.05794, -0.9983, 0.9709, 0.2331, -0.05418, 0.2142, -0.7121, -0.6686, 0.6301, -0.4605, -0.6252, 0.6624, -0.6654, -0.344, 0.02047, 0.1891, -0.9817, 0.8781, 0.1062, -0.4665, 0.5469, 0.4305, 0.7181, 6.333e-08, -0.2433, 0.97, -4.92e-09, 0.08438, 0.9964, 0.9966, 0.07435, -0.03521, 0.03461, 0.4537, 0.8905, -0.004194, -0.2923, 0.9563, 0.5438, 0.07853, 0.8355, 0.9473, 0.2987, -0.1157, -0.03461, 0.4537, 0.8905, -0.7413, 0.671, -0.0148, -0.5469, 0.4305, 0.7181, -0.5093, 0.6745, -0.5345, -0.993, 0.1155, -0.0261, -0.6057, 0.597, 0.526, -0.7077, 0.7065, 0.005177, 0.9988, 0.007097, 0.04942, 0.06949, 0.2494, 0.9659, -0.05123, 0.3366, 0.9402, 0.9197, 0.07973, -0.3844, -0.0761, 0.3501, -0.9336, 0.9191, 0.3463, -0.1877, 0.5515, -0.7152, 0.4293, -5.154e-09, -0.06303, 0.998, 0.0, -0.6603, 0.751, 0.2132, -0.2945, -0.9316, -0.9966, 0.07435, -0.03521, 0.1783, -0.1993, -0.9636, -0.2049, -0.2779, 0.9385, -0.1783, -0.1993, -0.9636, -0.2132, -0.2945, -0.9316, -0.7086, 0.09162, -0.6996, 5.789e-08, 0.6985, -0.7156, -1.171e-08, 0.1761, -0.9844, -0.2187, -0.5051, 0.8349, -0.9709, 0.2331, -0.05418, -0.8179, -0.5749, 0.02211, -0.04638, -0.1631, -0.9855, 0.9861, -0.1596, 0.04576, 0.9747, -0.2113, 0.07327, 0.7301, -0.6657, -0.1541, 0.8781, 0.1062, -0.4665, 0.8389, 0.5404, 0.06497, 0.07613, -0.6169, 0.7834, -0.7193, 0.4641, 0.5169, -0.6686, -0.6338, 0.3889, 0.01649, 0.002621, 0.9999, -0.9858, -0.1641, 0.03597, -0.987, -0.1568, 0.0359, 0.686, -0.7069, 0.1723, -0.6301, -0.4605, -0.6252, -0.04415, -0.9501, 0.3089, 0.061, 0.9048, 0.4214, 0.8148, 0.5348, 0.2237, 0.9191, 0.3463, -0.1877, 0.07651, -0.2101, -0.9747, 0.9229, 0.3748, -0.08757, 0.07808, -0.21, -0.9746, 0.7301, -0.6657, -0.1541, 0.7778, 0.4764, 0.4099, 0.7185, -0.6338, 0.2863, -0.975, -0.2219, 0.01204, -0.694, 0.1883, 0.6949, -0.993, 0.1155, -0.0261, 0.8355, 0.2974, -0.4621, 0.9479, -0.2238, 0.2267, 0.8254, 0.04523, 0.5627, -0.708, -0.1425, 0.6917, 4.787e-08, 0.2375, 0.9714, -0.694, 0.1883, 0.6949, -0.9761, -0.2157, 0.02798, 0.05691, -0.07152, -0.9958, 0.03185, 0.01154, -0.9994, 0.03707, 0.07259, -0.9967, 0.9951, -0.04169, 0.08933, 0.04638, -0.1631, -0.9855, -0.7778, 0.4764, 0.4099, -0.7301, -0.6657, -0.1541, -0.7185, -0.6338, 0.2863, 0.9197, 0.07973, -0.3844, 0.7241, -0.6895, -0.01707, 0.7155, -0.635, -0.2914, -0.03821, 0.9283, 0.3699, 0.7193, 0.4641, 0.5169, 0.8148, 0.5348, 0.2237, -0.01849, -0.1076, 0.994, 0.9761, -0.2157, 0.02798, -0.034, -0.06978, 0.997, 0.0, 0.173, 0.9849, 0.3306, -0.0426, 0.9428, 0.2341, 0.1305, 0.9634, -0.08976, -0.271, -0.9584, 0.8948, -0.4425, -0.05897, 0.9266, -0.3755, 0.02137, -0.1518, 0.1036, -0.983, -0.5093, 0.6745, -0.5345, -2.717e-08, 0.3832, -0.9236, 0.6301, -0.4605, -0.6252, -0.686, -0.7069, 0.1723, 0.04415, -0.9501, 0.3089, -0.8781, 0.1062, -0.4665, -0.0761, 0.3501, -0.9336, -0.02047, 0.1891, -0.9817, -0.2341, 0.1305, 0.9634, -4.92e-09, 0.08438, 0.9964, -0.5469, 0.4305, 0.7181, -0.007058, -0.03777, 0.9993, 0.9747, -0.2113, 0.07327, -0.03503, -0.1064, 0.9937, 0.02285, -0.0222, 0.9995, 7.684e-08, -0.9998, 0.0183, -0.9613, -0.2703, 0.05323, -0.9918, 0.04201, 0.1204, -0.3778, -0.2303, -0.8968, -0.3994, 0.09916, -0.9114, 0.9861, -0.1596, 0.04576, 0.02551, 0.1865, -0.9821, 0.9822, -0.1721, 0.07475, 0.9966, 0.07435, -0.03521, -0.06766, 0.2477, -0.9665, 0.9702, 0.2413, -0.02062, -0.686, -0.7069, 0.1723, 0.5438, 0.07853, 0.8355, 0.04415, -0.9501, 0.3089, -0.7522, -0.2722, -0.6001, -0.993, 0.1155, -0.0261, -0.7086, 0.09162, -0.6996, -0.831, -0.122, -0.5427, 8.681e-08, 0.3568, -0.9342, -0.8355, 0.2974, -0.4621, -2.27e-08, -0.8478, 0.5303, -0.8254, 0.04523, 0.5627, 6.333e-08, -0.2433, 0.97, -0.5081, -0.5, 0.7013, 0.9573, -0.289, -0.003391, -0.2049, -0.2779, 0.9385, 0.993, 0.1155, -0.0261, 0.6057, 0.597, 0.526, 0.694, 0.1883, 0.6949, -0.02285, -0.0222, 0.9995, -0.9981, -0.002929, 0.06098, -0.04436, -0.09152, 0.9948, -0.7193, 0.4641, 0.5169, -0.7219, -0.6917, -0.0201, -0.6686, -0.6338, 0.3889, -2.27e-08, -0.8478, 0.5303, -0.5515, -0.7152, 0.4293, -0.9479, -0.2238, 0.2267, 0.58, 0.5699, -0.5821, 0.993, 0.1155, -0.0261, 0.7086, 0.09162, -0.6996, -0.5515, -0.7152, 0.4293, -5.154e-09, -0.06303, 0.998, -0.708, -0.1425, 0.6917, 0.8254, 0.04523, 0.5627, -2.27e-08, -0.8478, 0.5303, 6.333e-08, -0.2433, 0.97, -0.975, -0.2219, 0.01204, -0.7522, -0.2722, -0.6001, -0.831, -0.122, -0.5427, 0.135, -0.08282, -0.9874, 0.9288, 0.3681, -0.04192, 0.9589, 0.2785, 0.05367, -0.2132, -0.2945, -0.9316, 0.4742, -0.88, 0.02636, -0.5192, -0.5457, -0.6577, -0.9902, 0.132, 0.04662, 0.02551, 0.1865, -0.9821, -0.03707, 0.07259, -0.9967, 0.1207, -0.26, -0.958, 0.0, -0.1094, -0.994, -2.717e-08, 0.3832, -0.9236, -0.061, 0.9048, 0.4214, -0.8148, 0.5348, 0.2237, 0.03821, 0.9283, 0.3699, -0.8148, 0.5348, 0.2237, -0.9191, 0.3463, -0.1877, -0.9204, 0.08094, -0.3825, 0.7522, -0.2722, -0.6001, 0.7086, 0.09162, -0.6996, 0.993, 0.1155, -0.0261, -0.1207, -0.26, -0.958, -0.1518, 0.1036, -0.983, -2.717e-08, 0.3832, -0.9236, 0.9197, 0.07973, -0.3844, 0.9191, 0.3463, -0.1877, 0.8148, 0.5348, 0.2237, -0.831, -0.122, -0.5427, -0.9479, -0.2238, 0.2267, -0.975, -0.2219, 0.01204, -0.987, -0.1568, 0.0359, 0.01885, -0.05916, -0.9981, 0.03198, 0.005081, -0.9995, 0.987, -0.1568, 0.0359, -0.01885, -0.05916, -0.9981, 0.9858, -0.1641, 0.03597, 0.3778, -0.2303, -0.8968, 0.1207, -0.26, -0.958, -0.02635, -0.9403, -0.3394, 0.01885, -0.05916, -0.9981, -0.9858, -0.1641, 0.03597, -0.9747, -0.2113, 0.07327, -0.9706, 0.2399, -0.02222, -0.9589, 0.2785, 0.05367, -0.1363, -0.0867, -0.9869, -0.9988, 0.007096, 0.04942, 0.135, -0.08282, -0.9874, -0.06766, 0.2477, -0.9665, -0.00926, -0.05794, -0.9983, -0.1518, 0.1036, -0.983, 0.02635, -0.9403, -0.3394, 0.7522, -0.2722, -0.6001, 0.993, 0.1155, -0.0261, 0.975, -0.2219, 0.01204, -0.007429, 0.1391, 0.9902, 0.9229, 0.3748, -0.08757, 0.9594, 0.2817, -0.01699, 0.0, -0.355, -0.9349, -0.7522, -0.2722, -0.6001, -0.7086, 0.09162, -0.6996, 0.06171, -0.1262, -0.9901, 0.2689, -0.1019, -0.9578, 0.9872, 0.159, 0.0106, -0.9266, -0.3755, 0.02137, -0.06949, 0.2494, 0.9659, -0.007429, 0.1391, 0.9902, -0.8355, 0.2974, -0.4621, 8.681e-08, 0.3568, -0.9342, -2.717e-08, 0.3832, -0.9236, -0.6057, 0.597, 0.526, 1.164e-08, 0.7419, 0.6705, 1.676e-08, 1.0, 0.001296, 0.9985, -0.02588, 0.0483, 0.03185, 0.01154, -0.9994, 0.05691, -0.07152, -0.9958, 0.9895, 0.1107, 0.09339, 0.9985, -0.02588, 0.0483, 0.034, -0.06978, 0.997, 0.05123, 0.3366, 0.9402, 0.03461, 0.4537, 0.8905, 0.9702, 0.2413, -0.02062, -0.2187, -0.5051, 0.8349, -0.8179, -0.5749, 0.02211, -0.2142, -0.7121, -0.6686, 0.04638, -0.1631, -0.9855, -0.9747, -0.2113, 0.07327, -0.9861, -0.1596, 0.04576, -0.5081, -0.5, 0.7013, -0.2049, -0.2779, 0.9385, -0.2132, -0.2945, -0.9316, -0.1363, -0.0867, -0.9869, -0.08976, -0.271, -0.9584, 0.9266, -0.3755, 0.02137, -0.5515, -0.7152, 0.4293, -2.27e-08, -0.8478, 0.5303, 0.5515, -0.7152, 0.4293, 0.9895, 0.1107, 0.09339, -0.02551, 0.1865, -0.9821, 0.03185, 0.01154, -0.9994, 0.9902, 0.132, 0.04662, 0.03707, 0.07259, -0.9967, -0.02551, 0.1865, -0.9821, -0.9706, 0.2399, -0.02222, -0.03461, 0.4537, 0.8905, -0.05123, 0.3366, 0.9402, 0.9589, 0.2785, 0.05367, 0.9288, 0.3681, -0.04192, -0.06949, 0.2494, 0.9659, -0.2355, -0.1257, 0.9637, -0.3225, -0.05836, 0.9448, -0.9918, 0.04201, 0.1204, -0.07289, -0.2068, -0.9757, -0.00926, -0.05794, -0.9983, 0.8724, -0.4888, -0.0102, -0.1228, -0.1808, 0.9758, -0.1232, -0.216, 0.9686, -0.9364, 0.3428, -0.07577, 0.9918, 0.1034, 0.07504, 0.9872, 0.159, 0.0106, 0.2355, -0.1257, 0.9637, 0.01649, 0.002621, 0.9999, 0.9863, 0.1567, 0.05157, 0.9955, 0.07495, 0.05801, -0.05691, -0.07152, -0.9958, -0.9981, -0.002929, 0.06098, -0.9918, 0.1034, 0.07504, 0.3778, -0.2303, -0.8968, 0.0, -0.1572, -0.9876, 0.0, -0.1094, -0.994, 0.7185, -0.6338, 0.2863, -0.6686, -0.6338, 0.3889, -0.7219, -0.6917, -0.0201, 0.06171, -0.1262, -0.9901, -0.9613, -0.2703, 0.05323, 7.684e-08, -0.9998, 0.0183, 0.1569, -0.9876, 3.197e-06, 0.1569, -0.9876, -1.455e-05, 0.1569, -0.9876, 3.748e-06, -0.9204, 0.08094, -0.3825, -0.7155, -0.635, -0.2914, -0.7219, -0.6917, -0.0201, -0.3306, -0.0426, 0.9428, -0.9449, -0.2542, 0.2062, -0.9918, 0.04201, 0.1204, -1.112e-09, 0.07595, -0.9971, -6.395e-09, -0.5956, -0.8033, -0.2689, -0.1019, -0.9578, 0.06742, -0.1185, 0.9907, 0.01849, -0.1076, 0.994, -0.9822, -0.1721, 0.07475, -0.07613, -0.6169, 0.7834, -0.07412, 0.4719, 0.8786, -0.7778, 0.4764, 0.4099, -0.7219, -0.6917, -0.0201, -0.7155, -0.635, -0.2914, 0.6624, -0.6654, -0.344, -0.03198, 0.005081, -0.9995, -0.9863, 0.1567, 0.05157, -0.9955, 0.07495, 0.05801, -0.2049, -0.2779, 0.9385, 0.9573, -0.289, -0.003391, 0.9966, 0.07435, -0.03521, 0.03503, -0.1064, 0.9937, 0.06742, -0.1185, 0.9907, -0.9861, -0.1596, 0.04576, 0.9955, 0.07495, 0.05801, 0.9951, -0.04169, 0.08933, 0.03503, -0.1064, 0.9937, 0.04638, -0.1631, -0.9855, 0.9951, -0.04169, 0.08933, 0.9955, 0.07495, 0.05801, -0.007429, 0.1391, 0.9902, 0.1228, -0.1802, 0.9759, -0.8124, -0.5823, 0.03039, 0.6057, 0.597, 0.526, 1.164e-08, 0.7419, 0.6705, 4.787e-08, 0.2375, 0.9714, -0.04436, -0.09152, 0.9948, -0.9981, -0.002929, 0.06098, -0.9985, -0.02588, 0.0483, 0.9872, 0.159, 0.0106, 0.2689, -0.1019, -0.9578, 0.3994, 0.09917, -0.9114, 0.2355, -0.1257, 0.9637, 0.3225, -0.05836, 0.9448, 4.226e-09, -0.07595, 0.9971, -0.1228, -0.1808, 0.9758, 0.8132, -0.5813, 0.029, 0.8724, -0.4888, -0.0102, 0.007429, 0.1391, 0.9902, 0.8948, -0.4425, -0.05897, 0.8132, -0.5813, 0.029, 0.58, 0.5699, -0.5821, 5.789e-08, 0.6985, -0.7156, 1.676e-08, 1.0, 0.001296, 0.9918, 0.04202, 0.1205, 0.9449, -0.2542, 0.2062, 0.3306, -0.0426, 0.9428, 0.9822, -0.1721, 0.07475, 0.02551, 0.1865, -0.9821, -0.03185, 0.01154, -0.9994, -0.08976, -0.271, -0.9584, -0.9288, 0.3681, -0.04192, -0.9229, 0.3748, -0.08757, -0.9709, 0.2331, -0.05418, -0.6301, -0.4605, -0.6252, -0.2142, -0.7121, -0.6686, -0.06742, -0.1185, 0.9907, -0.01849, -0.1076, 0.994, -0.9895, 0.1107, 0.09339, 0.3994, 0.09917, -0.9114, -1.112e-09, 0.07595, -0.9971, 0.0, -0.1572, -0.9876, 0.034, -0.06978, 0.997, 0.04436, -0.09152, 0.9948, -0.9673, -0.25, 0.0434, -0.2132, -0.2945, -0.9316, -0.1783, -0.1993, -0.9636, 0.9966, 0.07435, -0.03521, -0.04436, -0.09152, 0.9948, 0.9673, -0.25, 0.0434, 0.9613, -0.2703, 0.05322, 0.05691, -0.07152, -0.9958, -0.9673, -0.25, 0.0434, -0.9613, -0.2703, 0.05323, -0.061, 0.9048, 0.4214, 0.03821, 0.9283, 0.3699, 0.8389, 0.5404, 0.06497, -0.6301, -0.4605, -0.6252, -0.9473, 0.2987, -0.1157, -0.06766, 0.2477, -0.9665, -0.034, -0.06978, 0.997, 0.9761, -0.2157, 0.02798, 0.9673, -0.25, 0.0434, 6.333e-08, -0.2433, 0.97, -0.8254, 0.04523, 0.5627, -0.5469, 0.4305, 0.7181, -0.9966, 0.07435, -0.03521, 0.004194, -0.2923, 0.9563, -0.03461, 0.4537, 0.8905, -0.9473, 0.2987, -0.1157, -0.9709, 0.2331, -0.05418, -0.5438, 0.07853, 0.8355, -0.7522, -0.2722, -0.6001, 0.0, -0.355, -0.9349, 2.072e-08, -0.2896, -0.9572, 0.2341, 0.1305, 0.9634, 0.3306, -0.0426, 0.9428, 0.9449, -0.2542, 0.2062, -0.9988, 0.007096, 0.04942, 0.05123, 0.3366, 0.9402, -0.06949, 0.2494, 0.9659, -0.9204, 0.08094, -0.3825, -0.9191, 0.3463, -0.1877, 0.0761, 0.3501, -0.9336, 0.9266, -0.3755, 0.02137, 0.8948, -0.4425, -0.05897, 0.007429, 0.1391, 0.9902, 0.9364, 0.3428, -0.07577, 0.7413, 0.671, -0.0148, 0.5597, 0.1566, 0.8138, 0.03461, 0.4537, 0.8905, 0.05123, 0.3366, 0.9402, -0.9988, 0.007096, 0.04942, 5.789e-08, 0.6985, -0.7156, 0.58, 0.5699, -0.5821, 0.7086, 0.09162, -0.6996, 0.2187, -0.5051, 0.8349, 0.8179, -0.5749, 0.02211, 0.9709, 0.2331, -0.05418, -0.07808, -0.21, -0.9746, -0.07289, -0.2068, -0.9757, 0.8132, -0.5813, 0.029, -0.7301, -0.6657, -0.1541, -0.8389, 0.5404, 0.06497, -0.8781, 0.1062, -0.4665, -0.07613, -0.6169, 0.7834, 0.6686, -0.6338, 0.3889, 0.7193, 0.4641, 0.5169, 0.9858, -0.1641, 0.03597, -0.007058, -0.03777, 0.9993, -0.01649, 0.002621, 0.9999, 0.07412, 0.4719, 0.8786, 0.7778, 0.4764, 0.4099, 0.03821, 0.9283, 0.3699, -0.9229, 0.3748, -0.08757, -0.9594, 0.2817, -0.01699, -0.07289, -0.2068, -0.9757, 0.9951, -0.04169, 0.08933, 0.9902, 0.132, 0.04662, 0.06742, -0.1185, 0.9907, 0.975, -0.2219, 0.01204, 0.993, 0.1155, -0.0261, 0.694, 0.1883, 0.6949, -0.9479, -0.2238, 0.2267, -0.831, -0.122, -0.5427, -0.8355, 0.2974, -0.4621, 0.708, -0.1425, 0.6917, 0.694, 0.1883, 0.6949, 4.787e-08, 0.2375, 0.9714, 0.9761, -0.2157, 0.02798, -0.03185, 0.01154, -0.9994, -0.05691, -0.07152, -0.9958, -0.9951, -0.04169, 0.08933, -0.9902, 0.132, 0.04662, -0.03707, 0.07259, -0.9967, -0.06742, -0.1185, 0.9907, -0.9902, 0.132, 0.04662, -0.9951, -0.04169, 0.08933, -0.9204, 0.08094, -0.3825, 0.02047, 0.1891, -0.9817, 0.0257, -0.5469, -0.8368, 0.01849, -0.1076, 0.994, 0.034, -0.06978, 0.997, -0.9761, -0.2157, 0.02798, 0.0, 0.173, 0.9849, -0.2341, 0.1305, 0.9634, -0.3306, -0.0426, 0.9428, 0.08976, -0.271, -0.9584, -0.9266, -0.3755, 0.02137, -0.8948, -0.4425, -0.05897, -0.07412, 0.4719, 0.8786, 0.7193, 0.4641, 0.5169, -0.03821, 0.9283, 0.3699, 0.8781, 0.1062, -0.4665, 0.02047, 0.1891, -0.9817, 0.0761, 0.3501, -0.9336, 0.2341, 0.1305, 0.9634, 0.5469, 0.4305, 0.7181, -4.92e-09, 0.08438, 0.9964, 0.007057, -0.03777, 0.9993, 0.03503, -0.1064, 0.9937, -0.9747, -0.2113, 0.07327, 7.684e-08, -0.9998, 0.0183, -0.2355, -0.1257, 0.9637, -0.02285, -0.0222, 0.9995, 0.9918, 0.04202, 0.1205, 0.3994, 0.09917, -0.9114, 0.3778, -0.2303, -0.8968, -0.9861, -0.1596, 0.04576, -0.9822, -0.1721, 0.07475, -0.02551, 0.1865, -0.9821, -0.9966, 0.07435, -0.03521, -0.9706, 0.2399, -0.02222, 0.06766, 0.2477, -0.9665, -0.5438, 0.07853, 0.8355, -0.2187, -0.5051, 0.8349, 0.686, -0.7069, 0.1723, 0.7413, 0.671, -0.0148, 0.5093, 0.6745, -0.5345, 0.5469, 0.4305, 0.7181, 8.681e-08, 0.3568, -0.9342, 2.072e-08, -0.2896, -0.9572, 0.831, -0.122, -0.5427, -0.9479, -0.2238, 0.2267, -0.5515, -0.7152, 0.4293, -0.708, -0.1425, 0.6917, 0.5081, -0.5, 0.7013, 0.2049, -0.2779, 0.9385, -0.9573, -0.289, -0.003391, -0.2341, 0.1305, 0.9634, -0.5597, 0.1566, 0.8138, -0.9449, -0.2542, 0.2062, 0.9981, -0.002929, 0.06098, 0.9918, 0.1034, 0.07504, 0.02285, -0.0222, 0.9995, 0.7241, -0.6895, -0.01707, 0.8148, 0.5348, 0.2237, 0.7193, 0.4641, 0.5169, -0.993, 0.1155, -0.0261, -0.7077, 0.7065, 0.005177, -0.58, 0.5699, -0.5821, 0.0, -0.355, -0.9349, -1.171e-08, 0.1761, -0.9844, 0.7086, 0.09162, -0.6996, 0.5093, 0.6745, -0.5345, 0.8355, 0.2974, -0.4621, 0.8254, 0.04523, 0.5627, 0.9479, -0.2238, 0.2267, 0.975, -0.2219, 0.01204, 0.708, -0.1425, 0.6917, 0.135, -0.08282, -0.9874, -0.9988, 0.007096, 0.04942, -0.9266, -0.3755, 0.02137, -0.06742, -0.1185, 0.9907, 0.9861, -0.1596, 0.04576, 0.9822, -0.1721, 0.07475, -2.717e-08, 0.3832, -0.9236, 8.681e-08, 0.3568, -0.9342, 0.8355, 0.2974, -0.4621, 0.7522, -0.2722, -0.6001, 0.831, -0.122, -0.5427, 2.072e-08, -0.2896, -0.9572, -0.01885, -0.05916, -0.9981, -0.04638, -0.1631, -0.9855, 0.9747, -0.2113, 0.07327, 0.135, -0.08282, -0.9874, 0.9589, 0.2785, 0.05367, 0.9702, 0.2413, -0.02062, 0.06766, 0.2477, -0.9665, -0.1363, -0.0867, -0.9869, 0.9988, 0.007097, 0.04942, 0.00926, -0.05794, -0.9983, -0.8724, -0.4888, -0.0102, -0.02635, -0.9403, -0.3394, 0.02635, -0.9403, -0.3394, -0.1207, -0.26, -0.958, -0.3778, -0.2303, -0.8968, 0.007429, 0.1391, 0.9902, -0.1228, -0.1808, 0.9758, -0.9594, 0.2817, -0.01699, -0.8389, 0.5404, 0.06497, -0.03821, 0.9283, 0.3699, 0.061, 0.9048, 0.4214, -0.06171, -0.1262, -0.9901, -0.9918, 0.1034, 0.07504, -0.9872, 0.159, 0.0106, -0.8254, 0.04523, 0.5627, -0.8355, 0.2974, -0.4621, -0.5093, 0.6745, -0.5345, 0.9288, 0.3681, -0.04192, 0.9229, 0.3748, -0.08757, -0.007429, 0.1391, 0.9902, 1.676e-08, 1.0, 0.001296, 1.164e-08, 0.7419, 0.6705, 0.6057, 0.597, 0.526, -0.9985, -0.02588, 0.0483, -0.9981, -0.002929, 0.06098, -0.05691, -0.07152, -0.9958, -0.034, -0.06978, 0.997, -0.9985, -0.02588, 0.0483, -0.9895, 0.1107, 0.09339, 0.9988, 0.007097, 0.04942, -0.05123, 0.3366, 0.9402, -0.03461, 0.4537, 0.8905, 0.2142, -0.7121, -0.6686, 0.8179, -0.5749, 0.02211, 0.2187, -0.5051, 0.8349, 0.07808, -0.21, -0.9746, -0.8948, -0.4425, -0.05897, -0.8124, -0.5823, 0.03039, 0.5081, -0.5, 0.7013, 0.5192, -0.5457, -0.6577, 0.2132, -0.2945, -0.9316, -0.1363, -0.0867, -0.9869, -0.9589, 0.2785, 0.05367, -0.9288, 0.3681, -0.04192, 0.9364, 0.3428, -0.07577, 0.00926, -0.05794, -0.9983, 0.1518, 0.1036, -0.983, -0.9895, 0.1107, 0.09339, -0.9985, -0.02588, 0.0483, -0.03185, 0.01154, -0.9994, -0.9288, 0.3681, -0.04192, 0.06949, 0.2494, 0.9659, 0.007429, 0.1391, 0.9902, 0.1783, -0.1993, -0.9636, 0.004194, -0.2923, 0.9563, 0.2049, -0.2779, 0.9385, -0.9589, 0.2785, 0.05367, -0.05123, 0.3366, 0.9402, 0.06949, 0.2494, 0.9659, 0.2355, -0.1257, 0.9637, 0.9872, 0.159, 0.0106, 0.9918, 0.04202, 0.1205, 0.07651, -0.2101, -0.9747, -0.8124, -0.5823, 0.03039, -0.8724, -0.4888, -0.0102, 0.1228, -0.1802, 0.9759, 0.9594, 0.2817, -0.01699, 0.9364, 0.3428, -0.07577, 0.00926, -0.05794, -0.9983, 0.9364, 0.3428, -0.07577, 0.9594, 0.2817, -0.01699, -0.01649, 0.002621, 0.9999, -0.007058, -0.03777, 0.9993, -0.9955, 0.07495, 0.05801, 0.05691, -0.07152, -0.9958, 0.06171, -0.1262, -0.9901, 0.9918, 0.1034, 0.07504, -0.3994, 0.09916, -0.9114, -0.3778, -0.2303, -0.8968, 0.0, -0.1572, -0.9876, 0.0, -0.02381, 0.9997, -0.3306, -0.0426, 0.9428, -0.3225, -0.05836, 0.9448, -0.06171, -0.1262, -0.9901, -0.2689, -0.1019, -0.9578, 7.684e-08, -0.9998, 0.0183, -0.1569, -0.9876, 3.748e-06, -0.1569, -0.9876, -1.455e-05, -0.1569, -0.9876, 3.197e-06, -0.0257, -0.5469, -0.8368, -0.02047, 0.1891, -0.9817, 0.9197, 0.07973, -0.3844, -0.3778, -0.2303, -0.8968, -0.1207, -0.26, -0.958, 0.0, -0.1094, -0.994, 0.2689, -0.1019, -0.9578, -6.395e-09, -0.5956, -0.8033, -1.112e-09, 0.07595, -0.9971, -0.4742, -0.88, 0.02636, -0.9573, -0.289, -0.003391, 0.2132, -0.2945, -0.9316, 0.07613, -0.6169, 0.7834, 0.7185, -0.6338, 0.2863, 0.7778, 0.4764, 0.4099, -0.5597, 0.1566, 0.8138, -0.7413, 0.671, -0.0148, -0.9364, 0.3428, -0.07577, 0.03198, 0.005081, -0.9995, 0.01885, -0.05916, -0.9981, 0.9955, 0.07495, 0.05801, 0.2049, -0.2779, 0.9385, 0.004194, -0.2923, 0.9563, -0.9966, 0.07435, -0.03521, -0.03503, -0.1064, 0.9937, 0.9747, -0.2113, 0.07327, 0.9861, -0.1596, 0.04576, -0.03503, -0.1064, 0.9937, -0.9951, -0.04169, 0.08933, -0.9955, 0.07495, 0.05801, -0.9955, 0.07495, 0.05801, -0.9951, -0.04169, 0.08933, -0.04638, -0.1631, -0.9855, -0.9594, 0.2817, -0.01699, -0.9364, 0.3428, -0.07577, -0.00926, -0.05794, -0.9983, 4.787e-08, 0.2375, 0.9714, 1.164e-08, 0.7419, 0.6705, -0.6057, 0.597, 0.526, 0.9985, -0.02588, 0.0483, 0.9981, -0.002929, 0.06098, 0.04436, -0.09152, 0.9948, -0.9872, 0.159, 0.0106, -0.9918, 0.04201, 0.1204, -0.3994, 0.09916, -0.9114, 4.226e-09, -0.07595, 0.9971, -0.3225, -0.05836, 0.9448, -0.2355, -0.1257, 0.9637, 0.1228, -0.1802, 0.9759, 0.1232, -0.216, 0.9686, -0.8724, -0.4888, -0.0102, -0.9918, 0.1034, 0.07504, -0.02285, -0.0222, 0.9995, -0.2355, -0.1257, 0.9637, -0.58, 0.5699, -0.5821, -0.7077, 0.7065, 0.005177, 1.676e-08, 1.0, 0.001296, -0.7185, -0.6338, 0.2863, -0.7301, -0.6657, -0.1541, 0.7241, -0.6895, -0.01707, -0.9822, -0.1721, 0.07475, -0.9761, -0.2157, 0.02798, 0.03185, 0.01154, -0.9994, 0.08976, -0.271, -0.9584, 0.07808, -0.21, -0.9746, 0.9229, 0.3748, -0.08757, 0.6301, -0.4605, -0.6252, 0.1783, -0.1993, -0.9636, 0.06766, 0.2477, -0.9665, 0.06742, -0.1185, 0.9907, 0.9902, 0.132, 0.04662, 0.9895, 0.1107, 0.09339, 0.0, -0.02381, 0.9997, 4.226e-09, -0.07595, 0.9971, 0.3225, -0.05836, 0.9448, -0.6624, -0.6654, -0.344, -0.8781, 0.1062, -0.4665, -0.02047, 0.1891, -0.9817, 0.7241, -0.6895, -0.01707, -0.7301, -0.6657, -0.1541, -0.6624, -0.6654, -0.344, 0.04436, -0.09152, 0.9948, 0.02285, -0.0222, 0.9995, -0.9613, -0.2703, 0.05323, -0.05691, -0.07152, -0.9958, -0.06171, -0.1262, -0.9901, 0.9613, -0.2703, 0.05322, -0.9364, 0.3428, -0.07577, -0.7413, 0.671, -0.0148, -0.1518, 0.1036, -0.983, 0.9709, 0.2331, -0.05418, 0.8179, -0.5749, 0.02211, 0.2142, -0.7121, -0.6686, 0.6624, -0.6654, -0.344, 0.0257, -0.5469, -0.8368, 0.02047, 0.1891, -0.9817, 0.5469, 0.4305, 0.7181, 0.8254, 0.04523, 0.5627, 6.333e-08, -0.2433, 0.97, 0.9966, 0.07435, -0.03521, 0.9702, 0.2413, -0.02062, 0.03461, 0.4537, 0.8905, 0.5438, 0.07853, 0.8355, 0.9709, 0.2331, -0.05418, 0.9473, 0.2987, -0.1157, -0.7413, 0.671, -0.0148, -0.5597, 0.1566, 0.8138, -0.5469, 0.4305, 0.7181, -0.993, 0.1155, -0.0261, -0.694, 0.1883, 0.6949, -0.6057, 0.597, 0.526, 0.9988, 0.007097, 0.04942, 0.9266, -0.3755, 0.02137, 0.06949, 0.2494, 0.9659, 0.9197, 0.07973, -0.3844, -0.02047, 0.1891, -0.9817, -0.0761, 0.3501, -0.9336, 0.5515, -0.7152, 0.4293, 0.708, -0.1425, 0.6917, -5.154e-09, -0.06303, 0.998, 0.2132, -0.2945, -0.9316, -0.9573, -0.289, -0.003391, -0.9966, 0.07435, -0.03521, -0.2049, -0.2779, 0.9385, -0.004194, -0.2923, 0.9563, -0.1783, -0.1993, -0.9636, -0.7086, 0.09162, -0.6996, -0.58, 0.5699, -0.5821, 5.789e-08, 0.6985, -0.7156, -0.2187, -0.5051, 0.8349, -0.5438, 0.07853, 0.8355, -0.9709, 0.2331, -0.05418, -0.04638, -0.1631, -0.9855, -0.03707, 0.07259, -0.9967, 0.9861, -0.1596, 0.04576, 0.7301, -0.6657, -0.1541, 0.6624, -0.6654, -0.344, 0.8781, 0.1062, -0.4665, 0.07613, -0.6169, 0.7834, 0.07412, 0.4719, 0.8786, -0.7193, 0.4641, 0.5169, 0.01649, 0.002621, 0.9999, 0.007057, -0.03777, 0.9993, -0.9858, -0.1641, 0.03597, 0.686, -0.7069, 0.1723, -0.2142, -0.7121, -0.6686, -0.6301, -0.4605, -0.6252, 0.07651, -0.2101, -0.9747, 0.9594, 0.2817, -0.01699, 0.9229, 0.3748, -0.08757, 0.7301, -0.6657, -0.1541, 0.8389, 0.5404, 0.06497, 0.7778, 0.4764, 0.4099, -0.975, -0.2219, 0.01204, -0.708, -0.1425, 0.6917, -0.694, 0.1883, 0.6949, 0.8355, 0.2974, -0.4621, 0.831, -0.122, -0.5427, 0.9479, -0.2238, 0.2267, -0.708, -0.1425, 0.6917, -5.154e-09, -0.06303, 0.998, 4.787e-08, 0.2375, 0.9714, -0.9761, -0.2157, 0.02798, -0.9673, -0.25, 0.0434, 0.05691, -0.07152, -0.9958, 0.03707, 0.07259, -0.9967, 0.9902, 0.132, 0.04662, 0.9951, -0.04169, 0.08933, -0.7778, 0.4764, 0.4099, -0.8389, 0.5404, 0.06497, -0.7301, -0.6657, -0.1541, 0.9197, 0.07973, -0.3844, 0.8148, 0.5348, 0.2237, 0.7241, -0.6895, -0.01707, -0.01849, -0.1076, 0.994, 0.9822, -0.1721, 0.07475, 0.9761, -0.2157, 0.02798, 0.0, 0.173, 0.9849, 0.0, -0.02381, 0.9997, 0.3306, -0.0426, 0.9428, -0.08976, -0.271, -0.9584, -0.07808, -0.21, -0.9746, 0.8948, -0.4425, -0.05897, 0.6301, -0.4605, -0.6252, 0.2142, -0.7121, -0.6686, -0.686, -0.7069, 0.1723, -0.8781, 0.1062, -0.4665, -0.8638, 0.4534, -0.2197, -0.0761, 0.3501, -0.9336, -0.2341, 0.1305, 0.9634, 0.0, 0.173, 0.9849, -4.92e-09, 0.08438, 0.9964, -0.007058, -0.03777, 0.9993, 0.9858, -0.1641, 0.03597, 0.9747, -0.2113, 0.07327, 0.02285, -0.0222, 0.9995, 0.2355, -0.1257, 0.9637, 7.684e-08, -0.9998, 0.0183, -0.9918, 0.04201, 0.1204, -0.9449, -0.2542, 0.2062, -0.3778, -0.2303, -0.8968, 0.9861, -0.1596, 0.04576, -0.03707, 0.07259, -0.9967, 0.02551, 0.1865, -0.9821, 0.9966, 0.07435, -0.03521, -0.1783, -0.1993, -0.9636, -0.06766, 0.2477, -0.9665, -0.686, -0.7069, 0.1723, 0.2187, -0.5051, 0.8349, 0.5438, 0.07853, 0.8355, -0.831, -0.122, -0.5427, 2.072e-08, -0.2896, -0.9572, 8.681e-08, 0.3568, -0.9342, -2.27e-08, -0.8478, 0.5303, -0.9479, -0.2238, 0.2267, -0.8254, 0.04523, 0.5627, -0.5081, -0.5, 0.7013, 0.4742, -0.88, 0.02636, 0.9573, -0.289, -0.003391, 0.993, 0.1155, -0.0261, 0.7077, 0.7065, 0.005177, 0.6057, 0.597, 0.526, -0.02285, -0.0222, 0.9995, -0.9918, 0.1034, 0.07504, -0.9981, -0.002929, 0.06098, -0.7193, 0.4641, 0.5169, -0.8148, 0.5348, 0.2237, -0.7219, -0.6917, -0.0201, 0.58, 0.5699, -0.5821, 0.7077, 0.7065, 0.005177, 0.993, 0.1155, -0.0261, -0.5515, -0.7152, 0.4293, 0.0, -0.6603, 0.751, -5.154e-09, -0.06303, 0.998, 0.8254, 0.04523, 0.5627, 0.9479, -0.2238, 0.2267, -2.27e-08, -0.8478, 0.5303, -0.975, -0.2219, 0.01204, -0.993, 0.1155, -0.0261, -0.7522, -0.2722, -0.6001, 0.135, -0.08282, -0.9874, 0.08976, -0.271, -0.9584, 0.9288, 0.3681, -0.04192, -0.2132, -0.2945, -0.9316, 0.9573, -0.289, -0.003391, 0.4742, -0.88, 0.02636, -0.9902, 0.132, 0.04662, -0.9895, 0.1107, 0.09339, 0.02551, 0.1865, -0.9821, -0.987, -0.1568, 0.0359, -0.9858, -0.1641, 0.03597, 0.01885, -0.05916, -0.9981, 0.987, -0.1568, 0.0359, -0.03198, 0.005081, -0.9995, -0.01885, -0.05916, -0.9981])] * 3)])

# ---- objects
ob_light = bpy.data.objects.new('Light', light_light)
ob_camera = bpy.data.objects.new('Camera', cam_camera)
ob_cube_001_cube_003 = bpy.data.objects.new('Cube.001_Cube.003', me_cube_001_cube_003)

# ---- transforms, parenting, visibility, modifiers, constraints
ob_light.location = (4.076, 1.005, 5.904)
ob_light.rotation_euler = (0.6503, 0.05522, 1.866)
ob_light.lock_rotations_4d = False
ob_light.empty_display_type = 'ARROWS'
ob_light.color = (0.0, 0.0, 0.0, 0.0)
ob_light.lineart.crease_threshold = 0.0
ob_camera.location = (7.359, -6.926, 4.958)
ob_camera.rotation_euler = (1.109, 0.0, 0.8149)
ob_camera.lock_rotations_4d = False
ob_camera.empty_display_type = 'ARROWS'
ob_camera.color = (0.0, 0.0, 0.0, 0.0)
ob_camera.display_type = 'WIRE'
ob_camera.lineart.crease_threshold = 0.0
ob_cube_001_cube_003.location = (0.0, 0.0, 0.0)
ob_cube_001_cube_003.rotation_euler = (1.571, -0.0, 0.0)
ob_cube_001_cube_003.lineart.crease_threshold = 0.0

# ---- collection membership
col_collection.objects.link(ob_light)
col_collection.objects.link(ob_camera)
col_collection.objects.link(ob_cube_001_cube_003)

# ---- scene / render settings (as saved in the file)
scene.camera = ob_camera
scene.frame_start = 1; scene.frame_end = 250; scene.frame_set(1)
scene.render.engine = 'BLENDER_EEVEE_NEXT'
scene.cycles.use_denoising = False
scene.cycles.samples = 128
scene.cycles.sampling_pattern = 'TABULATED_SOBOL'
scene.cycles.use_adaptive_sampling = False
scene.cycles.use_light_tree = False
scene.view_settings.view_transform = 'Filmic'
bpy.context.view_layer.update()
